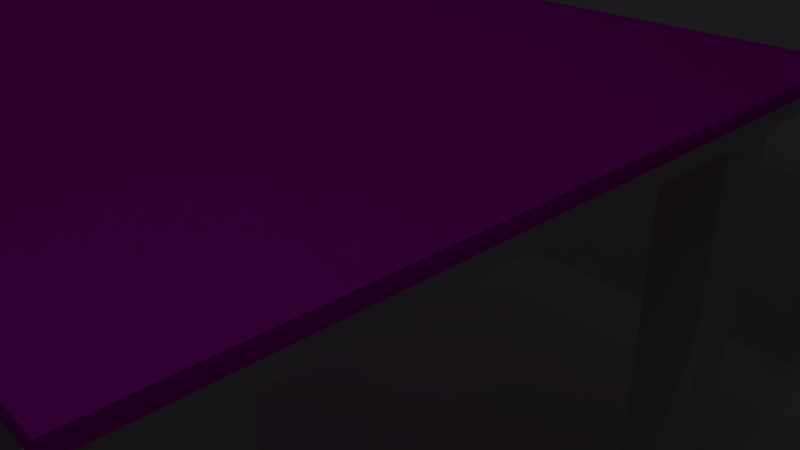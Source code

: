 # Source: table.blend  (saved by Blender 2.78.0; exported with 4.5.12 LTS)
import bpy
from mathutils import Matrix  # noqa: F401  (used for matrix-valued properties, if any)

bpy.ops.wm.read_factory_settings(use_empty=True)
scene = bpy.context.scene
scene.name = 'Scene'

# ---- collections
col_collection_1 = bpy.data.collections.new('Collection 1'); scene.collection.children.link(col_collection_1)

# ---- images (referenced by path relative to the original .blend; pixels are not part of the script)
import os
ASSET_DIR = os.environ.get("B2B_ASSET_DIR", "")  # directory of the original .blend (textures are referenced by path, not embedded)
HERE = os.path.dirname(os.path.abspath(__file__))  # packed textures are extracted next to this script under _unpacked/

def load_image(name, relpath, width, height, colorspace="sRGB"):
    """Load a texture the original file referenced (path relative to the .blend, or extracted next to this script)."""
    p = next((c for c in (os.path.join(HERE, relpath), os.path.join(ASSET_DIR, relpath)) if relpath and os.path.exists(c)), "")
    if p:
        img = bpy.data.images.load(p, check_existing=True)
        img.name = name
    else:  # same state as the original file: an image datablock whose file is absent (Cycles renders it pink)
        img = bpy.data.images.new(name, width, height)
        img.source = "FILE"
        img.filepath = "//" + (relpath or name)
    img.colorspace_settings.name = colorspace
    return img
img_table = load_image('table', 'textures/tabletop.png', 1024, 1024, 'sRGB')

# ---- materials (node trees are filled in below, after node groups)
mat_material_001 = bpy.data.materials.new('Material.001')
mat_material_001.alpha_threshold = 0.0
mat_material_001.roughness = 0.5

# ---- material node trees
mat_material_001.use_nodes = True; mat_material_001.node_tree.nodes.clear()
_N = mat_material_001.node_tree.nodes; _L = mat_material_001.node_tree.links
n0 = _N.new('ShaderNodeOutputMaterial'); n0.name = 'Material Output'; n0.location = (300, 300)
n1 = _N.new('ShaderNodeBsdfDiffuse'); n1.name = 'Diffuse BSDF'; n1.location = (10, 300)
n2 = _N.new('ShaderNodeTexImage'); n2.name = 'Image Texture'; n2.location = (-372, 413)
n2.width = 140
n2.image = img_table
_L.new(n1.outputs[0], n0.inputs[0])
_L.new(n2.outputs[0], n1.inputs[0])
n0.is_active_output = True

# ---- world
world_world = bpy.data.worlds.new('World'); scene.world = world_world
world_world.color = (0.05088, 0.05088, 0.05088)
world_world.use_sun_shadow = False
world_world.sun_shadow_jitter_overblur = 0.0
world_world.cycles.sampling_method = 'MANUAL'

# ---- cameras
cam_camera = bpy.data.cameras.new('Camera')
cam_camera.clip_end = 100.0
cam_camera.lens = 35.0
cam_camera.sensor_width = 32.0
cam_camera.sensor_height = 18.0
cam_camera.ortho_scale = 7.314
cam_camera.dof.focus_distance = 0.0

# ---- lights
light_lamp = bpy.data.lights.new('Lamp', 'POINT')
light_lamp.transmission_factor = 0.0
light_lamp.cutoff_distance = 30.0
light_lamp.energy = 100.0
light_lamp.shadow_buffer_clip_start = 1.001
light_lamp.shadow_soft_size = 0.1
light_lamp.shadow_maximum_resolution = 0.006
light_lamp.use_absolute_resolution = True
light_lamp_001 = bpy.data.lights.new('Lamp.001', 'POINT')
light_lamp_001.transmission_factor = 0.0
light_lamp_001.cutoff_distance = 30.0
light_lamp_001.energy = 100.0
light_lamp_001.shadow_buffer_clip_start = 1.001
light_lamp_001.shadow_soft_size = 1.0
light_lamp_001.shadow_maximum_resolution = 0.006
light_lamp_001.use_absolute_resolution = True
light_lamp_002 = bpy.data.lights.new('Lamp.002', 'POINT')
light_lamp_002.transmission_factor = 0.0
light_lamp_002.cutoff_distance = 30.0
light_lamp_002.energy = 100.0
light_lamp_002.shadow_buffer_clip_start = 1.001
light_lamp_002.shadow_soft_size = 0.1
light_lamp_002.shadow_maximum_resolution = 0.006
light_lamp_002.use_absolute_resolution = True
light_lamp_003 = bpy.data.lights.new('Lamp.003', 'POINT')
light_lamp_003.transmission_factor = 0.0
light_lamp_003.cutoff_distance = 30.0
light_lamp_003.energy = 100.0
light_lamp_003.shadow_buffer_clip_start = 1.001
light_lamp_003.shadow_soft_size = 0.1
light_lamp_003.shadow_maximum_resolution = 0.006
light_lamp_003.use_absolute_resolution = True

# ---- meshes
me_cube_009 = bpy.data.meshes.new('Cube.009')
me_cube_009.from_pydata([(-45.95, -24.26, -1.0), (-45.95, -24.26, 1.0), (-45.95, 24.26, -1.0), (-45.95, 24.26, 1.0), (45.95, -24.26, -1.0), (45.95, -24.26, 1.0), (45.95, 24.26, -1.0), (45.95, 24.26, 1.0)], [], [(0, 1, 3, 2), (2, 3, 7, 6), (6, 7, 5, 4), (4, 5, 1, 0), (2, 6, 4, 0), (7, 3, 1, 5)])
_uv = me_cube_009.uv_layers.new(name='UVMap')
_uv.uv.foreach_set('vector', [1.0, 0.5, 0.9806, 0.5, 0.9806, 0.0, 1.0, 0.0, 0.9806, 0.9471, 0.9612, 0.9471, 0.9612, 0.0, 0.9806, 0.0, 1.0, 1.0, 0.9806, 1.0, 0.9806, 0.5, 1.0, 0.5, 0.9418, 0.0, 0.9612, 0.0, 0.9612, 0.9471, 0.9418, 0.9471, 0.4709, 0.9471, 0.4709, 0.0, 0.9418, 0.0, 0.9418, 0.9471, 0.4709, 0.0, 0.4709, 0.9471, 1.481e-07, 0.9471, 0.0, 0.0])
me_cube_009.use_remesh_preserve_volume = False
me_cube_009.use_remesh_preserve_attributes = False
me_cube_009.use_mirror_vertex_groups = False
me_cube_009.update()
me_cube = bpy.data.meshes.new('Cube')
me_cube.from_pydata([(0.0, 0.0, 8.204), (6.687e-10, -6.687e-10, -9.0), (0.0, -1.0, 0.0), (1.0, 0.0, 0.0), (0.0, 1.0, 0.0), (-1.0, 0.0, 0.0), (0.0, -0.5, 8.204), (0.0, 0.5, 8.204), (0.5, 0.0, 8.204), (-0.5, 0.0, 8.204), (6.687e-10, -0.481, -9.0), (6.687e-10, 0.481, -9.0), (-0.481, -6.687e-10, -9.0), (0.481, -6.687e-10, -9.0), (-0.5, -1.0, 0.0), (0.5, -1.0, 0.0), (0.0, -0.9906, -4.5), (0.0, -1.0, 4.5), (1.0, -0.5, 0.0), (1.0, 0.5, 0.0), (0.9906, 0.0, -4.5), (1.0, 0.0, 4.5), (0.5, 1.0, 0.0), (-0.5, 1.0, 0.0), (0.0, 0.9906, -4.5), (0.0, 1.0, 4.5), (-1.0, 0.5, 0.0), (-1.0, -0.5, 0.0), (-0.9906, 0.0, -4.5), (-1.0, 0.0, 4.5), (-1.0, -0.5, 4.5), (-0.9906, -0.4953, -4.5), (-0.9906, 0.4953, -4.5), (-0.5, 1.0, 4.5), (-0.4953, 0.9906, -4.5), (0.4953, 0.9906, -4.5), (1.0, 0.5, 4.5), (0.9906, 0.4953, -4.5), (0.9906, -0.4953, -4.5), (0.5, -1.0, 4.5), (0.4953, -0.9906, -4.5), (-0.4953, -0.9906, -4.5), (0.481, 0.481, -9.0), (-0.481, 0.481, -9.0), (-0.481, -0.481, -9.0), (-0.5, 0.5, 8.204), (0.5, 0.5, 8.204), (0.5, -0.5, 8.204), (-0.5, -0.5, 8.204), (0.481, -0.481, -9.0), (-0.5, -1.0, 4.5), (1.0, -0.5, 4.5), (0.5, 1.0, 4.5), (-1.0, 0.5, 4.5), (-0.8621, -0.8621, -9.0), (-0.8678, -0.9678, -8.101), (-0.9678, -0.8678, -8.101), (-1.0, -0.9, 8.1), (-0.9, -1.0, 8.1), (-0.9, -0.9, 8.204), (-0.9678, 0.8678, -8.101), (-0.8678, 0.9678, -8.101), (-0.8621, 0.8621, -9.0), (-0.9, 0.9, 8.204), (-0.9, 1.0, 8.1), (-1.0, 0.9, 8.1), (0.9678, -0.8678, -8.101), (0.8678, -0.9678, -8.101), (0.8621, -0.8621, -9.0), (0.9, -0.9, 8.204), (0.9, -1.0, 8.1), (1.0, -0.9, 8.1), (0.8678, 0.9678, -8.101), (0.9678, 0.8678, -8.101), (0.8621, 0.8621, -9.0), (0.9, 0.9, 8.204), (1.0, 0.9, 8.1), (0.9, 1.0, 8.1), (-0.8621, -6.687e-10, -9.0), (-0.9678, -5.352e-10, -8.101), (-0.9, -1.0, 0.0), (-1.0, -0.9, 0.0), (-0.9, 0.0, 8.204), (-1.0, 0.0, 8.1), (-0.9, 1.0, 0.0), (-1.0, 0.9, 0.0), (6.687e-10, 0.8621, -9.0), (5.352e-10, 0.9678, -8.101), (0.0, 0.9, 8.204), (0.0, 1.0, 8.1), (1.0, 0.9, 0.0), (0.9, 1.0, 0.0), (0.8621, -6.687e-10, -9.0), (0.9678, -5.352e-10, -8.101), (0.9, 0.0, 8.204), (1.0, 0.0, 8.1), (0.9, -1.0, 0.0), (1.0, -0.9, 0.0), (6.687e-10, -0.8621, -9.0), (5.352e-10, -0.9678, -8.101), (0.0, -0.9, 8.204), (0.0, -1.0, 8.1), (-0.9678, -0.4839, -8.101), (-0.8621, -0.481, -9.0), (-1.0, -0.9, 4.5), (-0.9, -1.0, 4.5), (-1.0, 0.5, 8.1), (-0.9, 0.5, 8.204), (-0.9906, 0.8906, -4.5), (-0.8906, 0.9906, -4.5), (-0.4839, 0.9678, -8.101), (-0.481, 0.8621, -9.0), (0.5, 1.0, 8.1), (0.5, 0.9, 8.204), (0.8906, 0.9906, -4.5), (0.9906, 0.8906, -4.5), (0.9678, 0.4839, -8.101), (0.8621, 0.481, -9.0), (1.0, -0.5, 8.1), (0.9, -0.5, 8.204), (0.9906, -0.8906, -4.5), (0.8906, -0.9906, -4.5), (0.4839, -0.9678, -8.101), (0.481, -0.8621, -9.0), (-0.5, -1.0, 8.1), (-0.5, -0.9, 8.204), (-0.9678, 0.4839, -8.101), (-0.8621, 0.481, -9.0), (-0.9906, -0.8906, -4.5), (-0.8906, -0.9906, -4.5), (-1.0, -0.5, 8.1), (-0.9, -0.5, 8.204), (-1.0, 0.9, 4.5), (-0.9, 1.0, 4.5), (0.4839, 0.9678, -8.101), (0.481, 0.8621, -9.0), (-0.5, 1.0, 8.1), (-0.5, 0.9, 8.204), (0.9, 1.0, 4.5), (1.0, 0.9, 4.5), (0.9678, -0.4839, -8.101), (0.8621, -0.481, -9.0), (1.0, 0.5, 8.1), (0.9, 0.5, 8.204), (1.0, -0.9, 4.5), (0.9, -1.0, 4.5), (-0.4839, -0.9678, -8.101), (-0.481, -0.8621, -9.0), (0.5, -1.0, 8.1), (0.5, -0.9, 8.204)], [], [(133, 64, 136, 33), (139, 76, 142, 36), (145, 70, 148, 39), (48, 131, 59, 125), (140, 38, 120, 66), (104, 57, 130, 30), (6, 48, 125, 100), (46, 7, 0, 8), (30, 130, 83, 29), (10, 49, 123, 98), (43, 11, 1, 12), (143, 46, 8, 94), (14, 50, 105, 80), (40, 15, 2, 16), (121, 96, 15, 40), (37, 19, 3, 20), (96, 145, 39, 15), (115, 90, 19, 37), (34, 23, 4, 24), (90, 139, 36, 19), (109, 84, 23, 34), (31, 27, 5, 28), (84, 133, 33, 23), (27, 30, 29, 5), (128, 81, 27, 31), (61, 109, 34, 110), (41, 14, 80, 129), (146, 41, 129, 55), (9, 82, 131, 48), (137, 63, 107, 45), (102, 31, 28, 79), (28, 5, 26, 32), (23, 33, 25, 4), (26, 53, 132, 85), (67, 121, 40, 122), (111, 86, 11, 43), (62, 111, 43, 127), (86, 135, 42, 11), (75, 113, 46, 143), (110, 34, 24, 87), (24, 4, 22, 35), (19, 36, 21, 3), (22, 52, 138, 91), (127, 43, 12, 78), (42, 117, 92, 13), (135, 74, 117, 42), (13, 92, 141, 49), (119, 47, 149, 69), (116, 37, 20, 93), (20, 3, 18, 38), (15, 39, 17, 2), (18, 51, 144, 97), (73, 115, 37, 116), (47, 6, 100, 149), (49, 141, 68, 123), (44, 10, 98, 147), (50, 124, 58, 105), (122, 40, 16, 99), (16, 2, 14, 41), (11, 42, 13, 1), (87, 24, 35, 134), (134, 35, 114, 72), (78, 12, 44, 103), (126, 32, 108, 60), (88, 137, 45, 7), (56, 128, 31, 102), (79, 28, 32, 126), (12, 1, 10, 44), (7, 45, 9, 0), (25, 89, 112, 52), (53, 106, 65, 132), (94, 8, 47, 119), (52, 112, 77, 138), (33, 136, 89, 25), (51, 118, 71, 144), (21, 95, 118, 51), (8, 0, 6, 47), (17, 101, 124, 50), (0, 9, 48, 6), (29, 83, 106, 53), (99, 16, 41, 146), (1, 13, 49, 10), (93, 20, 38, 140), (81, 104, 30, 27), (2, 17, 50, 14), (39, 148, 101, 17), (38, 18, 97, 120), (3, 21, 51, 18), (36, 142, 95, 21), (35, 22, 91, 114), (4, 25, 52, 22), (113, 88, 7, 46), (32, 26, 85, 108), (5, 29, 53, 26), (45, 107, 82, 9), (54, 55, 56), (57, 58, 59), (60, 61, 62), (63, 64, 65), (66, 67, 68), (69, 70, 71), (72, 73, 74), (75, 76, 77), (103, 54, 56, 102), (105, 58, 57, 104), (107, 63, 65, 106), (109, 61, 60, 108), (111, 62, 61, 110), (113, 75, 77, 112), (115, 73, 72, 114), (117, 74, 73, 116), (119, 69, 71, 118), (121, 67, 66, 120), (123, 68, 67, 122), (125, 59, 58, 124), (127, 78, 79, 126), (129, 80, 81, 128), (131, 82, 83, 130), (133, 84, 85, 132), (135, 86, 87, 134), (137, 88, 89, 136), (139, 90, 91, 138), (141, 92, 93, 140), (143, 94, 95, 142), (145, 96, 97, 144), (147, 98, 99, 146), (149, 100, 101, 148), (78, 103, 102, 79), (80, 105, 104, 81), (82, 107, 106, 83), (84, 109, 108, 85), (86, 111, 110, 87), (88, 113, 112, 89), (90, 115, 114, 91), (92, 117, 116, 93), (94, 119, 118, 95), (96, 121, 120, 97), (98, 123, 122, 99), (100, 125, 124, 101), (62, 127, 126, 60), (55, 129, 128, 56), (59, 131, 130, 57), (64, 133, 132, 65), (74, 135, 134, 72), (63, 137, 136, 64), (76, 139, 138, 77), (68, 141, 140, 66), (75, 143, 142, 76), (70, 145, 144, 71), (54, 147, 146, 55), (69, 149, 148, 70), (103, 44, 147, 54)])
_uv = me_cube.uv_layers.new(name='UVMap')
_uv.uv.foreach_set('vector', [0.2128, 0.2151, 0.2128, 0.005901, 0.2553, 0.005901, 0.2553, 0.2151, 0.8085, 0.7849, 0.8085, 0.9941, 0.766, 0.9941, 0.766, 0.7849, 0.4255, 0.2151, 0.4255, 0.005901, 0.4681, 0.005901, 0.4681, 0.2151, 0.8511, 0.0814, 0.8511, 0.1047, 0.8085, 0.1047, 0.8085, 0.0814, 0.6613, 0.05238, 0.6601, 0.2617, 0.618, 0.2617, 0.6205, 0.05238, 0.2021, 0.7849, 0.2021, 0.9941, 0.1596, 0.9941, 0.1596, 0.7849, 0.8511, 0.05233, 0.8511, 0.0814, 0.8085, 0.0814, 0.8085, 0.05233, 0.9574, 0.02326, 0.9574, 0.05233, 0.9043, 0.05233, 0.9043, 0.02326, 0.1596, 0.7849, 0.1596, 0.9941, 0.1064, 0.9941, 0.1064, 0.7849, 0.9514, 0.1548, 0.9514, 0.1268, 0.9919, 0.1268, 0.9919, 0.1548, 0.849, 0.1827, 0.849, 0.1548, 0.9002, 0.1548, 0.9002, 0.1827, 0.9574, 6.931e-09, 0.9574, 0.02326, 0.9043, 0.02326, 0.9043, 1.04e-08, 0.5745, 0.4767, 0.5745, 0.2151, 0.617, 0.2151, 0.617, 0.4767, 0.4686, 0.7383, 0.4681, 0.4767, 0.5213, 0.4767, 0.5213, 0.7383, 0.4265, 0.7383, 0.4255, 0.4767, 0.4681, 0.4767, 0.4686, 0.7383, 0.7655, 0.2617, 0.766, 0.5233, 0.7128, 0.5233, 0.7128, 0.2617, 0.4255, 0.4767, 0.4255, 0.2151, 0.4681, 0.2151, 0.4681, 0.4767, 0.8075, 0.2617, 0.8085, 0.5233, 0.766, 0.5233, 0.7655, 0.2617, 0.2558, 0.7383, 0.2553, 0.4767, 0.3085, 0.4767, 0.3085, 0.7383, 0.8085, 0.5233, 0.8085, 0.7849, 0.766, 0.7849, 0.766, 0.5233, 0.2138, 0.7383, 0.2128, 0.4767, 0.2553, 0.4767, 0.2558, 0.7383, 0.1591, 0.2617, 0.1596, 0.5233, 0.1064, 0.5233, 0.1064, 0.2617, 0.2128, 0.4767, 0.2128, 0.2151, 0.2553, 0.2151, 0.2553, 0.4767, 0.1596, 0.5233, 0.1596, 0.7849, 0.1064, 0.7849, 0.1064, 0.5233, 0.2011, 0.2617, 0.2021, 0.5233, 0.1596, 0.5233, 0.1591, 0.2617, 0.2162, 0.9476, 0.2138, 0.7383, 0.2558, 0.7383, 0.257, 0.9476, 0.574, 0.7383, 0.5745, 0.4767, 0.617, 0.4767, 0.616, 0.7383, 0.5728, 0.9476, 0.574, 0.7383, 0.616, 0.7383, 0.6136, 0.9476, 0.9043, 0.0814, 0.9043, 0.1047, 0.8511, 0.1047, 0.8511, 0.0814, 1.0, 0.0814, 1.0, 0.1047, 0.9574, 0.1047, 0.9574, 0.0814, 0.1579, 0.05238, 0.1591, 0.2617, 0.1064, 0.2617, 0.1064, 0.05238, 0.1064, 0.2617, 0.1064, 0.5233, 0.05319, 0.5233, 0.05369, 0.2617, 0.2553, 0.4767, 0.2553, 0.2151, 0.3085, 0.2151, 0.3085, 0.4767, 0.05319, 0.5233, 0.05319, 0.7849, 0.01064, 0.7849, 0.01064, 0.5233, 0.429, 0.9476, 0.4265, 0.7383, 0.4686, 0.7383, 0.4698, 0.9476, 0.8085, 0.1827, 0.8085, 0.1548, 0.849, 0.1548, 0.849, 0.1827, 0.8085, 0.2049, 0.8085, 0.1827, 0.849, 0.1827, 0.849, 0.2049, 0.8085, 0.1548, 0.8085, 0.1268, 0.849, 0.1268, 0.849, 0.1548, 1.0, 0.0, 1.0, 0.02326, 0.9574, 0.02326, 0.9574, 6.931e-09, 0.257, 0.9476, 0.2558, 0.7383, 0.3085, 0.7383, 0.3085, 0.9476, 0.3085, 0.7383, 0.3085, 0.4767, 0.3617, 0.4767, 0.3612, 0.7383, 0.766, 0.5233, 0.766, 0.7849, 0.7128, 0.7849, 0.7128, 0.5233, 0.3617, 0.4767, 0.3617, 0.2151, 0.4043, 0.2151, 0.4043, 0.4767, 0.849, 0.2049, 0.849, 0.1827, 0.9002, 0.1827, 0.9002, 0.2049, 0.849, 0.1268, 0.849, 0.1047, 0.9002, 0.1047, 0.9002, 0.1268, 0.8085, 0.1268, 0.8085, 0.1047, 0.849, 0.1047, 0.849, 0.1268, 0.9002, 0.1268, 0.9002, 0.1047, 0.9514, 0.1047, 0.9514, 0.1268, 0.8511, 1.386e-08, 0.8511, 0.02326, 0.8085, 0.02326, 0.8085, 2.079e-08, 0.7642, 0.05238, 0.7655, 0.2617, 0.7128, 0.2617, 0.7128, 0.05238, 0.7128, 0.2617, 0.7128, 0.5233, 0.6596, 0.5233, 0.6601, 0.2617, 0.4681, 0.4767, 0.4681, 0.2151, 0.5213, 0.2151, 0.5213, 0.4767, 0.6596, 0.5233, 0.6596, 0.7849, 0.617, 0.7849, 0.617, 0.5233, 0.8051, 0.05238, 0.8075, 0.2617, 0.7655, 0.2617, 0.7642, 0.05238, 0.8511, 0.02326, 0.8511, 0.05233, 0.8085, 0.05233, 0.8085, 0.02326, 0.9514, 0.1268, 0.9514, 0.1047, 0.9919, 0.1047, 0.9919, 0.1268, 0.9514, 0.1827, 0.9514, 0.1548, 0.9919, 0.1548, 0.9919, 0.1827, 0.5745, 0.2151, 0.5745, 0.005901, 0.617, 0.005901, 0.617, 0.2151, 0.4698, 0.9476, 0.4686, 0.7383, 0.5213, 0.7383, 0.5213, 0.9476, 0.5213, 0.7383, 0.5213, 0.4767, 0.5745, 0.4767, 0.574, 0.7383, 0.849, 0.1548, 0.849, 0.1268, 0.9002, 0.1268, 0.9002, 0.1548, 0.3085, 0.9476, 0.3085, 0.7383, 0.3612, 0.7383, 0.36, 0.9476, 0.36, 0.9476, 0.3612, 0.7383, 0.4033, 0.7383, 0.4008, 0.9476, 0.9002, 0.2049, 0.9002, 0.1827, 0.9514, 0.1827, 0.9514, 0.2049, 0.05491, 0.05238, 0.05369, 0.2617, 0.01164, 0.2617, 0.01407, 0.05238, 1.0, 0.05233, 1.0, 0.0814, 0.9574, 0.0814, 0.9574, 0.05233, 0.1987, 0.05238, 0.2011, 0.2617, 0.1591, 0.2617, 0.1579, 0.05238, 0.1064, 0.05238, 0.1064, 0.2617, 0.05369, 0.2617, 0.05491, 0.05238, 0.9002, 0.1827, 0.9002, 0.1548, 0.9514, 0.1548, 0.9514, 0.1827, 0.9574, 0.05233, 0.9574, 0.0814, 0.9043, 0.0814, 0.9043, 0.05233, 0.3085, 0.2151, 0.3085, 0.005901, 0.3617, 0.005901, 0.3617, 0.2151, 0.05319, 0.7849, 0.05319, 0.9941, 0.01064, 0.9941, 0.01064, 0.7849, 0.9043, 1.04e-08, 0.9043, 0.02326, 0.8511, 0.02326, 0.8511, 1.386e-08, 0.3617, 0.2151, 0.3617, 0.005901, 0.4043, 0.005901, 0.4043, 0.2151, 0.2553, 0.2151, 0.2553, 0.005901, 0.3085, 0.005901, 0.3085, 0.2151, 0.6596, 0.7849, 0.6596, 0.9941, 0.617, 0.9941, 0.617, 0.7849, 0.7128, 0.7849, 0.7128, 0.9941, 0.6596, 0.9941, 0.6596, 0.7849, 0.9043, 0.02326, 0.9043, 0.05233, 0.8511, 0.05233, 0.8511, 0.02326, 0.5213, 0.2151, 0.5213, 0.005901, 0.5745, 0.005901, 0.5745, 0.2151, 0.9043, 0.05233, 0.9043, 0.0814, 0.8511, 0.0814, 0.8511, 0.05233, 0.1064, 0.7849, 0.1064, 0.9941, 0.05319, 0.9941, 0.05319, 0.7849, 0.5213, 0.9476, 0.5213, 0.7383, 0.574, 0.7383, 0.5728, 0.9476, 0.9002, 0.1548, 0.9002, 0.1268, 0.9514, 0.1268, 0.9514, 0.1548, 0.7128, 0.05238, 0.7128, 0.2617, 0.6601, 0.2617, 0.6613, 0.05238, 0.2021, 0.5233, 0.2021, 0.7849, 0.1596, 0.7849, 0.1596, 0.5233, 0.5213, 0.4767, 0.5213, 0.2151, 0.5745, 0.2151, 0.5745, 0.4767, 0.4681, 0.2151, 0.4681, 0.005901, 0.5213, 0.005901, 0.5213, 0.2151, 0.6601, 0.2617, 0.6596, 0.5233, 0.617, 0.5233, 0.618, 0.2617, 0.7128, 0.5233, 0.7128, 0.7849, 0.6596, 0.7849, 0.6596, 0.5233, 0.766, 0.7849, 0.766, 0.9941, 0.7128, 0.9941, 0.7128, 0.7849, 0.3612, 0.7383, 0.3617, 0.4767, 0.4043, 0.4767, 0.4033, 0.7383, 0.3085, 0.4767, 0.3085, 0.2151, 0.3617, 0.2151, 0.3617, 0.4767, 1.0, 0.02326, 1.0, 0.05233, 0.9574, 0.05233, 0.9574, 0.02326, 0.05369, 0.2617, 0.05319, 0.5233, 0.01064, 0.5233, 0.01164, 0.2617, 0.1064, 0.5233, 0.1064, 0.7849, 0.05319, 0.7849, 0.05319, 0.5233, 0.9574, 0.0814, 0.9574, 0.1047, 0.9043, 0.1047, 0.9043, 0.0814, 0.1981, 0.0, 0.2093, 0.05223, 0.1987, 0.05238, 0.2021, 0.9941, 0.2128, 0.994, 0.2021, 1.0, 0.01407, 0.05238, 0.00343, 0.05223, 0.01467, 0.0, 0.01064, 1.0, 6.341e-08, 0.994, 0.01064, 0.9941, 0.4183, 0.9478, 0.429, 0.9476, 0.4296, 1.0, 0.4255, 0.0, 0.4255, 0.005901, 0.4149, 0.006047, 0.4008, 0.9476, 0.4115, 0.9478, 0.4002, 1.0, 0.4043, 0.0, 0.4149, 0.006047, 0.4043, 0.005901, 0.1576, 0.0, 0.1981, 0.0, 0.1987, 0.05238, 0.1579, 0.05238, 0.2128, 0.7847, 0.2128, 0.994, 0.2021, 0.9941, 0.2021, 0.7849, 0.05319, 1.0, 0.01064, 1.0, 0.01064, 0.9941, 0.05319, 0.9941, 0.001002, 0.2616, 0.00343, 0.05223, 0.01407, 0.05238, 0.01164, 0.2617, 0.2573, 1.0, 0.2168, 1.0, 0.2162, 0.9476, 0.257, 0.9476, 0.3617, 0.0, 0.4043, 0.0, 0.4043, 0.005901, 0.3617, 0.005901, 0.4139, 0.7384, 0.4115, 0.9478, 0.4008, 0.9476, 0.4033, 0.7383, 0.7639, 0.0, 0.8045, 0.0, 0.8051, 0.05238, 0.7642, 0.05238, 0.6596, 1.0, 0.617, 1.0, 0.617, 0.9941, 0.6596, 0.9941, 0.4265, 0.7383, 0.429, 0.9476, 0.4183, 0.9478, 0.4159, 0.7384, 0.4701, 1.0, 0.4296, 1.0, 0.429, 0.9476, 0.4698, 0.9476, 0.5745, 0.0, 0.617, 0.0, 0.617, 0.005901, 0.5745, 0.005901, 0.05521, 0.0, 0.1064, 0.0, 0.1064, 0.05238, 0.05491, 0.05238, 0.2118, 0.2616, 0.2128, 0.5232, 0.2021, 0.5233, 0.2011, 0.2617, 0.1596, 1.0, 0.1064, 1.0, 0.1064, 0.9941, 0.1596, 0.9941, 3.805e-08, 0.7847, 0.0, 0.5232, 0.01064, 0.5233, 0.01064, 0.7849, 0.3597, 1.0, 0.3085, 1.0, 0.3085, 0.9476, 0.36, 0.9476, 0.2553, 0.0, 0.3085, 0.0, 0.3085, 0.005901, 0.2553, 0.005901, 0.4149, 0.2153, 0.4149, 0.4768, 0.4043, 0.4767, 0.4043, 0.2151, 0.6616, 0.0, 0.7128, 0.0, 0.7128, 0.05238, 0.6613, 0.05238, 0.766, 1.0, 0.7128, 1.0, 0.7128, 0.9941, 0.766, 0.9941, 0.4255, 0.2151, 0.4255, 0.4767, 0.4149, 0.4768, 0.4149, 0.2153, 0.5725, 1.0, 0.5213, 1.0, 0.5213, 0.9476, 0.5728, 0.9476, 0.4681, 0.0, 0.5213, 0.0, 0.5213, 0.005901, 0.4681, 0.005901, 0.1064, 0.0, 0.1576, 0.0, 0.1579, 0.05238, 0.1064, 0.05238, 0.2128, 0.5232, 0.2128, 0.7847, 0.2021, 0.7849, 0.2021, 0.5233, 0.1064, 1.0, 0.05319, 1.0, 0.05319, 0.9941, 0.1064, 0.9941, 0.0, 0.5232, 0.001002, 0.2616, 0.01164, 0.2617, 0.01064, 0.5233, 0.3085, 1.0, 0.2573, 1.0, 0.257, 0.9476, 0.3085, 0.9476, 0.3085, 0.0, 0.3617, 0.0, 0.3617, 0.005901, 0.3085, 0.005901, 0.4149, 0.4768, 0.4139, 0.7384, 0.4033, 0.7383, 0.4043, 0.4767, 0.7128, 0.0, 0.7639, 0.0, 0.7642, 0.05238, 0.7128, 0.05238, 0.7128, 1.0, 0.6596, 1.0, 0.6596, 0.9941, 0.7128, 0.9941, 0.4255, 0.4767, 0.4265, 0.7383, 0.4159, 0.7384, 0.4149, 0.4768, 0.5213, 1.0, 0.4701, 1.0, 0.4698, 0.9476, 0.5213, 0.9476, 0.5213, 0.0, 0.5745, 0.0, 0.5745, 0.005901, 0.5213, 0.005901, 0.01467, 0.0, 0.05521, 0.0, 0.05491, 0.05238, 0.01407, 0.05238, 0.2093, 0.05223, 0.2118, 0.2616, 0.2011, 0.2617, 0.1987, 0.05238, 0.2021, 1.0, 0.1596, 1.0, 0.1596, 0.9941, 0.2021, 0.9941, 6.341e-08, 0.994, 3.805e-08, 0.7847, 0.01064, 0.7849, 0.01064, 0.9941, 0.4002, 1.0, 0.3597, 1.0, 0.36, 0.9476, 0.4008, 0.9476, 0.2128, 0.0, 0.2553, 0.0, 0.2553, 0.005901, 0.2128, 0.005901, 0.4149, 0.006047, 0.4149, 0.2153, 0.4043, 0.2151, 0.4043, 0.005901, 0.6211, 0.0, 0.6616, 0.0, 0.6613, 0.05238, 0.6205, 0.05238, 0.8085, 1.0, 0.766, 1.0, 0.766, 0.9941, 0.8085, 0.9941, 0.4255, 0.005901, 0.4255, 0.2151, 0.4149, 0.2153, 0.4149, 0.006047, 0.613, 1.0, 0.5725, 1.0, 0.5728, 0.9476, 0.6136, 0.9476, 0.4255, 0.0, 0.4681, 0.0, 0.4681, 0.005901, 0.4255, 0.005901, 0.9514, 0.2049, 0.9514, 0.1827, 0.9919, 0.1827, 0.9919, 0.2049])
me_cube.use_remesh_preserve_volume = False
me_cube.use_remesh_preserve_attributes = False
me_cube.use_mirror_vertex_groups = False
me_cube.update()
me_cube_006 = bpy.data.meshes.new('Cube.006')
me_cube_006.from_pydata([(-20.85, -11.16, -0.2), (-20.85, -11.16, 0.2), (-20.85, 11.16, -0.2), (-20.85, 11.16, 0.2), (20.85, -11.16, -0.2), (20.85, -11.16, 0.2), (20.85, 11.16, -0.2), (20.85, 11.16, 0.2)], [], [(0, 1, 3, 2), (2, 3, 7, 6), (6, 7, 5, 4), (4, 5, 1, 0), (2, 6, 4, 0), (7, 3, 1, 5)])
_uv = me_cube_006.uv_layers.new(name='UVMap')
_uv.uv.foreach_set('vector', [1.0, 0.5, 0.9913, 0.5, 0.9913, 0.0, 1.0, 0.0, 0.9825, 0.9344, 0.9738, 0.9344, 0.9738, 0.0, 0.9825, 0.0, 1.0, 1.0, 0.9913, 1.0, 0.9913, 0.5, 1.0, 0.5, 0.9825, 0.0, 0.9913, 0.0, 0.9913, 0.9344, 0.9825, 0.9344, 1.665e-07, 0.9344, 0.0, 0.0, 0.4869, 0.0, 0.4869, 0.9344, 0.9738, 0.0, 0.9738, 0.9344, 0.4869, 0.9344, 0.4869, 0.0])
me_cube_006.materials.append(mat_material_001)
me_cube_006.use_remesh_preserve_volume = False
me_cube_006.use_remesh_preserve_attributes = False
me_cube_006.use_mirror_vertex_groups = False
me_cube_006.update()
me_cube_001 = bpy.data.meshes.new('Cube.001')
me_cube_001.from_pydata([(-0.25, -10.0, -0.5), (-0.25, -10.0, 0.5), (-0.25, 10.0, -0.5), (-0.25, 10.0, 0.5), (0.25, -10.0, -0.5), (0.25, -10.0, 0.5), (0.25, 10.0, -0.5), (0.25, 10.0, 0.5)], [], [(0, 1, 3, 2), (2, 3, 7, 6), (6, 7, 5, 4), (4, 5, 1, 0), (2, 6, 4, 0), (7, 3, 1, 5)])
_uv = me_cube_001.uv_layers.new(name='UVMap')
_uv.uv.foreach_set('vector', [0.5714, 1.0, 0.2857, 1.0, 0.2857, 0.0, 0.5714, 0.0, 0.8571, 0.04998, 0.8571, 5.958e-09, 1.0, 0.0, 1.0, 0.04998, 0.2857, 1.0, 1.729e-06, 1.0, 0.0, 0.0, 0.2857, 0.0, 0.8571, 0.09996, 0.8571, 0.04998, 1.0, 0.04998, 1.0, 0.09996, 0.7143, 0.0, 0.8571, 0.0, 0.8571, 1.0, 0.7143, 1.0, 0.7143, 1.0, 0.5714, 1.0, 0.5714, 0.0, 0.7143, 0.0])
me_cube_001.use_remesh_preserve_volume = False
me_cube_001.use_remesh_preserve_attributes = False
me_cube_001.use_mirror_vertex_groups = False
me_cube_001.update()
me_cube_003 = bpy.data.meshes.new('Cube.003')
me_cube_003.from_pydata([(-0.25, -19.75, -0.5), (-0.25, -19.75, 0.5), (-0.25, 19.75, -0.5), (-0.25, 19.75, 0.5), (0.25, -19.75, -0.5), (0.25, -19.75, 0.5), (0.25, 19.75, -0.5), (0.25, 19.75, 0.5)], [], [(0, 1, 3, 2), (2, 3, 7, 6), (6, 7, 5, 4), (4, 5, 1, 0), (2, 6, 4, 0), (7, 3, 1, 5)])
_uv = me_cube_003.uv_layers.new(name='UVMap')
_uv.uv.foreach_set('vector', [0.5714, 1.0, 0.2857, 1.0, 0.2857, 0.0, 0.5714, 0.0, 0.8571, 0.02532, 0.8571, 0.0, 1.0, 3.019e-09, 1.0, 0.02532, 0.2857, 1.0, 3.44e-06, 1.0, 0.0, 0.0, 0.2857, 0.0, 0.8571, 0.05064, 0.8571, 0.02532, 1.0, 0.02532, 1.0, 0.05064, 0.7143, 0.0, 0.8571, 0.0, 0.8571, 1.0, 0.7143, 1.0, 0.7143, 1.0, 0.5714, 1.0, 0.5714, 0.0, 0.7143, 0.0])
me_cube_003.use_remesh_preserve_volume = False
me_cube_003.use_remesh_preserve_attributes = False
me_cube_003.use_mirror_vertex_groups = False
me_cube_003.update()
me_cube_004 = bpy.data.meshes.new('Cube.004')
me_cube_004.from_pydata([(-0.25, -19.75, -0.5), (-0.25, -19.75, 0.5), (-0.25, 19.75, -0.5), (-0.25, 19.75, 0.5), (0.25, -19.75, -0.5), (0.25, -19.75, 0.5), (0.25, 19.75, -0.5), (0.25, 19.75, 0.5)], [], [(0, 1, 3, 2), (2, 3, 7, 6), (6, 7, 5, 4), (4, 5, 1, 0), (2, 6, 4, 0), (7, 3, 1, 5)])
_uv = me_cube_004.uv_layers.new(name='UVMap')
_uv.uv.foreach_set('vector', [0.5714, 1.0, 0.2857, 1.0, 0.2857, 0.0, 0.5714, 0.0, 0.8571, 0.02532, 0.8571, 0.0, 1.0, 3.019e-09, 1.0, 0.02532, 0.2857, 1.0, 3.44e-06, 1.0, 0.0, 0.0, 0.2857, 0.0, 0.8571, 0.05064, 0.8571, 0.02532, 1.0, 0.02532, 1.0, 0.05064, 0.7143, 0.0, 0.8571, 0.0, 0.8571, 1.0, 0.7143, 1.0, 0.7143, 1.0, 0.5714, 1.0, 0.5714, 0.0, 0.7143, 0.0])
me_cube_004.use_remesh_preserve_volume = False
me_cube_004.use_remesh_preserve_attributes = False
me_cube_004.use_mirror_vertex_groups = False
me_cube_004.update()
me_cube_005 = bpy.data.meshes.new('Cube.005')
me_cube_005.from_pydata([(-0.25, -10.0, -0.5), (-0.25, -10.0, 0.5), (-0.25, 10.0, -0.5), (-0.25, 10.0, 0.5), (0.25, -10.0, -0.5), (0.25, -10.0, 0.5), (0.25, 10.0, -0.5), (0.25, 10.0, 0.5)], [], [(0, 1, 3, 2), (2, 3, 7, 6), (6, 7, 5, 4), (4, 5, 1, 0), (2, 6, 4, 0), (7, 3, 1, 5)])
_uv = me_cube_005.uv_layers.new(name='UVMap')
_uv.uv.foreach_set('vector', [0.5714, 1.0, 0.2857, 1.0, 0.2857, 0.0, 0.5714, 0.0, 0.8571, 0.04998, 0.8571, 0.0, 1.0, 4.469e-09, 1.0, 0.04998, 0.2857, 1.0, 1.729e-06, 1.0, 0.0, 0.0, 0.2857, 0.0, 0.8571, 0.09996, 0.8571, 0.04998, 1.0, 0.04998, 1.0, 0.09996, 0.7143, 0.0, 0.8571, 0.0, 0.8571, 1.0, 0.7143, 1.0, 0.7143, 1.0, 0.5714, 1.0, 0.5714, 0.0, 0.7143, 0.0])
me_cube_005.use_remesh_preserve_volume = False
me_cube_005.use_remesh_preserve_attributes = False
me_cube_005.use_mirror_vertex_groups = False
me_cube_005.update()
me_cube_002 = bpy.data.meshes.new('Cube.002')
me_cube_002.from_pydata([(0.0, 0.0, 8.204), (6.687e-10, -6.687e-10, -9.0), (0.0, -1.0, 0.0), (1.0, 0.0, 0.0), (0.0, 1.0, 0.0), (-1.0, 0.0, 0.0), (0.0, -0.5, 8.204), (0.0, 0.5, 8.204), (0.5, 0.0, 8.204), (-0.5, 0.0, 8.204), (6.687e-10, -0.481, -9.0), (6.687e-10, 0.481, -9.0), (-0.481, -6.687e-10, -9.0), (0.481, -6.687e-10, -9.0), (-0.5, -1.0, 0.0), (0.5, -1.0, 0.0), (0.0, -0.9906, -4.5), (0.0, -1.0, 4.5), (1.0, -0.5, 0.0), (1.0, 0.5, 0.0), (0.9906, 0.0, -4.5), (1.0, 0.0, 4.5), (0.5, 1.0, 0.0), (-0.5, 1.0, 0.0), (0.0, 0.9906, -4.5), (0.0, 1.0, 4.5), (-1.0, 0.5, 0.0), (-1.0, -0.5, 0.0), (-0.9906, 0.0, -4.5), (-1.0, 0.0, 4.5), (-1.0, -0.5, 4.5), (-0.9906, -0.4953, -4.5), (-0.9906, 0.4953, -4.5), (-0.5, 1.0, 4.5), (-0.4953, 0.9906, -4.5), (0.4953, 0.9906, -4.5), (1.0, 0.5, 4.5), (0.9906, 0.4953, -4.5), (0.9906, -0.4953, -4.5), (0.5, -1.0, 4.5), (0.4953, -0.9906, -4.5), (-0.4953, -0.9906, -4.5), (0.481, 0.481, -9.0), (-0.481, 0.481, -9.0), (-0.481, -0.481, -9.0), (-0.5, 0.5, 8.204), (0.5, 0.5, 8.204), (0.5, -0.5, 8.204), (-0.5, -0.5, 8.204), (0.481, -0.481, -9.0), (-0.5, -1.0, 4.5), (1.0, -0.5, 4.5), (0.5, 1.0, 4.5), (-1.0, 0.5, 4.5), (-0.8621, -0.8621, -9.0), (-0.8678, -0.9678, -8.101), (-0.9678, -0.8678, -8.101), (-1.0, -0.9, 8.1), (-0.9, -1.0, 8.1), (-0.9, -0.9, 8.204), (-0.9678, 0.8678, -8.101), (-0.8678, 0.9678, -8.101), (-0.8621, 0.8621, -9.0), (-0.9, 0.9, 8.204), (-0.9, 1.0, 8.1), (-1.0, 0.9, 8.1), (0.9678, -0.8678, -8.101), (0.8678, -0.9678, -8.101), (0.8621, -0.8621, -9.0), (0.9, -0.9, 8.204), (0.9, -1.0, 8.1), (1.0, -0.9, 8.1), (0.8678, 0.9678, -8.101), (0.9678, 0.8678, -8.101), (0.8621, 0.8621, -9.0), (0.9, 0.9, 8.204), (1.0, 0.9, 8.1), (0.9, 1.0, 8.1), (-0.8621, -6.687e-10, -9.0), (-0.9678, -5.352e-10, -8.101), (-0.9, -1.0, 0.0), (-1.0, -0.9, 0.0), (-0.9, 0.0, 8.204), (-1.0, 0.0, 8.1), (-0.9, 1.0, 0.0), (-1.0, 0.9, 0.0), (6.687e-10, 0.8621, -9.0), (5.352e-10, 0.9678, -8.101), (0.0, 0.9, 8.204), (0.0, 1.0, 8.1), (1.0, 0.9, 0.0), (0.9, 1.0, 0.0), (0.8621, -6.687e-10, -9.0), (0.9678, -5.352e-10, -8.101), (0.9, 0.0, 8.204), (1.0, 0.0, 8.1), (0.9, -1.0, 0.0), (1.0, -0.9, 0.0), (6.687e-10, -0.8621, -9.0), (5.352e-10, -0.9678, -8.101), (0.0, -0.9, 8.204), (0.0, -1.0, 8.1), (-0.9678, -0.4839, -8.101), (-0.8621, -0.481, -9.0), (-1.0, -0.9, 4.5), (-0.9, -1.0, 4.5), (-1.0, 0.5, 8.1), (-0.9, 0.5, 8.204), (-0.9906, 0.8906, -4.5), (-0.8906, 0.9906, -4.5), (-0.4839, 0.9678, -8.101), (-0.481, 0.8621, -9.0), (0.5, 1.0, 8.1), (0.5, 0.9, 8.204), (0.8906, 0.9906, -4.5), (0.9906, 0.8906, -4.5), (0.9678, 0.4839, -8.101), (0.8621, 0.481, -9.0), (1.0, -0.5, 8.1), (0.9, -0.5, 8.204), (0.9906, -0.8906, -4.5), (0.8906, -0.9906, -4.5), (0.4839, -0.9678, -8.101), (0.481, -0.8621, -9.0), (-0.5, -1.0, 8.1), (-0.5, -0.9, 8.204), (-0.9678, 0.4839, -8.101), (-0.8621, 0.481, -9.0), (-0.9906, -0.8906, -4.5), (-0.8906, -0.9906, -4.5), (-1.0, -0.5, 8.1), (-0.9, -0.5, 8.204), (-1.0, 0.9, 4.5), (-0.9, 1.0, 4.5), (0.4839, 0.9678, -8.101), (0.481, 0.8621, -9.0), (-0.5, 1.0, 8.1), (-0.5, 0.9, 8.204), (0.9, 1.0, 4.5), (1.0, 0.9, 4.5), (0.9678, -0.4839, -8.101), (0.8621, -0.481, -9.0), (1.0, 0.5, 8.1), (0.9, 0.5, 8.204), (1.0, -0.9, 4.5), (0.9, -1.0, 4.5), (-0.4839, -0.9678, -8.101), (-0.481, -0.8621, -9.0), (0.5, -1.0, 8.1), (0.5, -0.9, 8.204)], [], [(133, 64, 136, 33), (139, 76, 142, 36), (145, 70, 148, 39), (48, 131, 59, 125), (140, 38, 120, 66), (104, 57, 130, 30), (6, 48, 125, 100), (46, 7, 0, 8), (30, 130, 83, 29), (10, 49, 123, 98), (43, 11, 1, 12), (143, 46, 8, 94), (14, 50, 105, 80), (40, 15, 2, 16), (121, 96, 15, 40), (37, 19, 3, 20), (96, 145, 39, 15), (115, 90, 19, 37), (34, 23, 4, 24), (90, 139, 36, 19), (109, 84, 23, 34), (31, 27, 5, 28), (84, 133, 33, 23), (27, 30, 29, 5), (128, 81, 27, 31), (61, 109, 34, 110), (41, 14, 80, 129), (146, 41, 129, 55), (9, 82, 131, 48), (137, 63, 107, 45), (102, 31, 28, 79), (28, 5, 26, 32), (23, 33, 25, 4), (26, 53, 132, 85), (67, 121, 40, 122), (111, 86, 11, 43), (62, 111, 43, 127), (86, 135, 42, 11), (75, 113, 46, 143), (110, 34, 24, 87), (24, 4, 22, 35), (19, 36, 21, 3), (22, 52, 138, 91), (127, 43, 12, 78), (42, 117, 92, 13), (135, 74, 117, 42), (13, 92, 141, 49), (119, 47, 149, 69), (116, 37, 20, 93), (20, 3, 18, 38), (15, 39, 17, 2), (18, 51, 144, 97), (73, 115, 37, 116), (47, 6, 100, 149), (49, 141, 68, 123), (44, 10, 98, 147), (50, 124, 58, 105), (122, 40, 16, 99), (16, 2, 14, 41), (11, 42, 13, 1), (87, 24, 35, 134), (134, 35, 114, 72), (78, 12, 44, 103), (126, 32, 108, 60), (88, 137, 45, 7), (56, 128, 31, 102), (79, 28, 32, 126), (12, 1, 10, 44), (7, 45, 9, 0), (25, 89, 112, 52), (53, 106, 65, 132), (94, 8, 47, 119), (52, 112, 77, 138), (33, 136, 89, 25), (51, 118, 71, 144), (21, 95, 118, 51), (8, 0, 6, 47), (17, 101, 124, 50), (0, 9, 48, 6), (29, 83, 106, 53), (99, 16, 41, 146), (1, 13, 49, 10), (93, 20, 38, 140), (81, 104, 30, 27), (2, 17, 50, 14), (39, 148, 101, 17), (38, 18, 97, 120), (3, 21, 51, 18), (36, 142, 95, 21), (35, 22, 91, 114), (4, 25, 52, 22), (113, 88, 7, 46), (32, 26, 85, 108), (5, 29, 53, 26), (45, 107, 82, 9), (54, 55, 56), (57, 58, 59), (60, 61, 62), (63, 64, 65), (66, 67, 68), (69, 70, 71), (72, 73, 74), (75, 76, 77), (103, 54, 56, 102), (105, 58, 57, 104), (107, 63, 65, 106), (109, 61, 60, 108), (111, 62, 61, 110), (113, 75, 77, 112), (115, 73, 72, 114), (117, 74, 73, 116), (119, 69, 71, 118), (121, 67, 66, 120), (123, 68, 67, 122), (125, 59, 58, 124), (127, 78, 79, 126), (129, 80, 81, 128), (131, 82, 83, 130), (133, 84, 85, 132), (135, 86, 87, 134), (137, 88, 89, 136), (139, 90, 91, 138), (141, 92, 93, 140), (143, 94, 95, 142), (145, 96, 97, 144), (147, 98, 99, 146), (149, 100, 101, 148), (78, 103, 102, 79), (80, 105, 104, 81), (82, 107, 106, 83), (84, 109, 108, 85), (86, 111, 110, 87), (88, 113, 112, 89), (90, 115, 114, 91), (92, 117, 116, 93), (94, 119, 118, 95), (96, 121, 120, 97), (98, 123, 122, 99), (100, 125, 124, 101), (62, 127, 126, 60), (55, 129, 128, 56), (59, 131, 130, 57), (64, 133, 132, 65), (74, 135, 134, 72), (63, 137, 136, 64), (76, 139, 138, 77), (68, 141, 140, 66), (75, 143, 142, 76), (70, 145, 144, 71), (54, 147, 146, 55), (69, 149, 148, 70), (103, 44, 147, 54)])
_uv = me_cube_002.uv_layers.new(name='UVMap')
_uv.uv.foreach_set('vector', [0.2128, 0.2151, 0.2128, 0.005901, 0.2553, 0.005901, 0.2553, 0.2151, 0.8085, 0.7849, 0.8085, 0.9941, 0.766, 0.9941, 0.766, 0.7849, 0.4255, 0.2151, 0.4255, 0.005901, 0.4681, 0.005901, 0.4681, 0.2151, 0.8511, 0.0814, 0.8511, 0.1047, 0.8085, 0.1047, 0.8085, 0.0814, 0.6613, 0.05238, 0.6601, 0.2617, 0.618, 0.2617, 0.6205, 0.05238, 0.2021, 0.7849, 0.2021, 0.9941, 0.1596, 0.9941, 0.1596, 0.7849, 0.8511, 0.05233, 0.8511, 0.0814, 0.8085, 0.0814, 0.8085, 0.05233, 0.9574, 0.02326, 0.9574, 0.05233, 0.9043, 0.05233, 0.9043, 0.02326, 0.1596, 0.7849, 0.1596, 0.9941, 0.1064, 0.9941, 0.1064, 0.7849, 0.9514, 0.1548, 0.9514, 0.1268, 0.9919, 0.1268, 0.9919, 0.1548, 0.849, 0.1827, 0.849, 0.1548, 0.9002, 0.1548, 0.9002, 0.1827, 0.9574, 6.931e-09, 0.9574, 0.02326, 0.9043, 0.02326, 0.9043, 1.04e-08, 0.5745, 0.4767, 0.5745, 0.2151, 0.617, 0.2151, 0.617, 0.4767, 0.4686, 0.7383, 0.4681, 0.4767, 0.5213, 0.4767, 0.5213, 0.7383, 0.4265, 0.7383, 0.4255, 0.4767, 0.4681, 0.4767, 0.4686, 0.7383, 0.7655, 0.2617, 0.766, 0.5233, 0.7128, 0.5233, 0.7128, 0.2617, 0.4255, 0.4767, 0.4255, 0.2151, 0.4681, 0.2151, 0.4681, 0.4767, 0.8075, 0.2617, 0.8085, 0.5233, 0.766, 0.5233, 0.7655, 0.2617, 0.2558, 0.7383, 0.2553, 0.4767, 0.3085, 0.4767, 0.3085, 0.7383, 0.8085, 0.5233, 0.8085, 0.7849, 0.766, 0.7849, 0.766, 0.5233, 0.2138, 0.7383, 0.2128, 0.4767, 0.2553, 0.4767, 0.2558, 0.7383, 0.1591, 0.2617, 0.1596, 0.5233, 0.1064, 0.5233, 0.1064, 0.2617, 0.2128, 0.4767, 0.2128, 0.2151, 0.2553, 0.2151, 0.2553, 0.4767, 0.1596, 0.5233, 0.1596, 0.7849, 0.1064, 0.7849, 0.1064, 0.5233, 0.2011, 0.2617, 0.2021, 0.5233, 0.1596, 0.5233, 0.1591, 0.2617, 0.2162, 0.9476, 0.2138, 0.7383, 0.2558, 0.7383, 0.257, 0.9476, 0.574, 0.7383, 0.5745, 0.4767, 0.617, 0.4767, 0.616, 0.7383, 0.5728, 0.9476, 0.574, 0.7383, 0.616, 0.7383, 0.6136, 0.9476, 0.9043, 0.0814, 0.9043, 0.1047, 0.8511, 0.1047, 0.8511, 0.0814, 1.0, 0.0814, 1.0, 0.1047, 0.9574, 0.1047, 0.9574, 0.0814, 0.1579, 0.05238, 0.1591, 0.2617, 0.1064, 0.2617, 0.1064, 0.05238, 0.1064, 0.2617, 0.1064, 0.5233, 0.05319, 0.5233, 0.05369, 0.2617, 0.2553, 0.4767, 0.2553, 0.2151, 0.3085, 0.2151, 0.3085, 0.4767, 0.05319, 0.5233, 0.05319, 0.7849, 0.01064, 0.7849, 0.01064, 0.5233, 0.429, 0.9476, 0.4265, 0.7383, 0.4686, 0.7383, 0.4698, 0.9476, 0.8085, 0.1827, 0.8085, 0.1548, 0.849, 0.1548, 0.849, 0.1827, 0.8085, 0.2049, 0.8085, 0.1827, 0.849, 0.1827, 0.849, 0.2049, 0.8085, 0.1548, 0.8085, 0.1268, 0.849, 0.1268, 0.849, 0.1548, 1.0, 0.0, 1.0, 0.02326, 0.9574, 0.02326, 0.9574, 6.931e-09, 0.257, 0.9476, 0.2558, 0.7383, 0.3085, 0.7383, 0.3085, 0.9476, 0.3085, 0.7383, 0.3085, 0.4767, 0.3617, 0.4767, 0.3612, 0.7383, 0.766, 0.5233, 0.766, 0.7849, 0.7128, 0.7849, 0.7128, 0.5233, 0.3617, 0.4767, 0.3617, 0.2151, 0.4043, 0.2151, 0.4043, 0.4767, 0.849, 0.2049, 0.849, 0.1827, 0.9002, 0.1827, 0.9002, 0.2049, 0.849, 0.1268, 0.849, 0.1047, 0.9002, 0.1047, 0.9002, 0.1268, 0.8085, 0.1268, 0.8085, 0.1047, 0.849, 0.1047, 0.849, 0.1268, 0.9002, 0.1268, 0.9002, 0.1047, 0.9514, 0.1047, 0.9514, 0.1268, 0.8511, 1.386e-08, 0.8511, 0.02326, 0.8085, 0.02326, 0.8085, 2.079e-08, 0.7642, 0.05238, 0.7655, 0.2617, 0.7128, 0.2617, 0.7128, 0.05238, 0.7128, 0.2617, 0.7128, 0.5233, 0.6596, 0.5233, 0.6601, 0.2617, 0.4681, 0.4767, 0.4681, 0.2151, 0.5213, 0.2151, 0.5213, 0.4767, 0.6596, 0.5233, 0.6596, 0.7849, 0.617, 0.7849, 0.617, 0.5233, 0.8051, 0.05238, 0.8075, 0.2617, 0.7655, 0.2617, 0.7642, 0.05238, 0.8511, 0.02326, 0.8511, 0.05233, 0.8085, 0.05233, 0.8085, 0.02326, 0.9514, 0.1268, 0.9514, 0.1047, 0.9919, 0.1047, 0.9919, 0.1268, 0.9514, 0.1827, 0.9514, 0.1548, 0.9919, 0.1548, 0.9919, 0.1827, 0.5745, 0.2151, 0.5745, 0.005901, 0.617, 0.005901, 0.617, 0.2151, 0.4698, 0.9476, 0.4686, 0.7383, 0.5213, 0.7383, 0.5213, 0.9476, 0.5213, 0.7383, 0.5213, 0.4767, 0.5745, 0.4767, 0.574, 0.7383, 0.849, 0.1548, 0.849, 0.1268, 0.9002, 0.1268, 0.9002, 0.1548, 0.3085, 0.9476, 0.3085, 0.7383, 0.3612, 0.7383, 0.36, 0.9476, 0.36, 0.9476, 0.3612, 0.7383, 0.4033, 0.7383, 0.4008, 0.9476, 0.9002, 0.2049, 0.9002, 0.1827, 0.9514, 0.1827, 0.9514, 0.2049, 0.05491, 0.05238, 0.05369, 0.2617, 0.01164, 0.2617, 0.01407, 0.05238, 1.0, 0.05233, 1.0, 0.0814, 0.9574, 0.0814, 0.9574, 0.05233, 0.1987, 0.05238, 0.2011, 0.2617, 0.1591, 0.2617, 0.1579, 0.05238, 0.1064, 0.05238, 0.1064, 0.2617, 0.05369, 0.2617, 0.05491, 0.05238, 0.9002, 0.1827, 0.9002, 0.1548, 0.9514, 0.1548, 0.9514, 0.1827, 0.9574, 0.05233, 0.9574, 0.0814, 0.9043, 0.0814, 0.9043, 0.05233, 0.3085, 0.2151, 0.3085, 0.005901, 0.3617, 0.005901, 0.3617, 0.2151, 0.05319, 0.7849, 0.05319, 0.9941, 0.01064, 0.9941, 0.01064, 0.7849, 0.9043, 1.04e-08, 0.9043, 0.02326, 0.8511, 0.02326, 0.8511, 1.386e-08, 0.3617, 0.2151, 0.3617, 0.005901, 0.4043, 0.005901, 0.4043, 0.2151, 0.2553, 0.2151, 0.2553, 0.005901, 0.3085, 0.005901, 0.3085, 0.2151, 0.6596, 0.7849, 0.6596, 0.9941, 0.617, 0.9941, 0.617, 0.7849, 0.7128, 0.7849, 0.7128, 0.9941, 0.6596, 0.9941, 0.6596, 0.7849, 0.9043, 0.02326, 0.9043, 0.05233, 0.8511, 0.05233, 0.8511, 0.02326, 0.5213, 0.2151, 0.5213, 0.005901, 0.5745, 0.005901, 0.5745, 0.2151, 0.9043, 0.05233, 0.9043, 0.0814, 0.8511, 0.0814, 0.8511, 0.05233, 0.1064, 0.7849, 0.1064, 0.9941, 0.05319, 0.9941, 0.05319, 0.7849, 0.5213, 0.9476, 0.5213, 0.7383, 0.574, 0.7383, 0.5728, 0.9476, 0.9002, 0.1548, 0.9002, 0.1268, 0.9514, 0.1268, 0.9514, 0.1548, 0.7128, 0.05238, 0.7128, 0.2617, 0.6601, 0.2617, 0.6613, 0.05238, 0.2021, 0.5233, 0.2021, 0.7849, 0.1596, 0.7849, 0.1596, 0.5233, 0.5213, 0.4767, 0.5213, 0.2151, 0.5745, 0.2151, 0.5745, 0.4767, 0.4681, 0.2151, 0.4681, 0.005901, 0.5213, 0.005901, 0.5213, 0.2151, 0.6601, 0.2617, 0.6596, 0.5233, 0.617, 0.5233, 0.618, 0.2617, 0.7128, 0.5233, 0.7128, 0.7849, 0.6596, 0.7849, 0.6596, 0.5233, 0.766, 0.7849, 0.766, 0.9941, 0.7128, 0.9941, 0.7128, 0.7849, 0.3612, 0.7383, 0.3617, 0.4767, 0.4043, 0.4767, 0.4033, 0.7383, 0.3085, 0.4767, 0.3085, 0.2151, 0.3617, 0.2151, 0.3617, 0.4767, 1.0, 0.02326, 1.0, 0.05233, 0.9574, 0.05233, 0.9574, 0.02326, 0.05369, 0.2617, 0.05319, 0.5233, 0.01064, 0.5233, 0.01164, 0.2617, 0.1064, 0.5233, 0.1064, 0.7849, 0.05319, 0.7849, 0.05319, 0.5233, 0.9574, 0.0814, 0.9574, 0.1047, 0.9043, 0.1047, 0.9043, 0.0814, 0.1981, 0.0, 0.2093, 0.05223, 0.1987, 0.05238, 0.2021, 0.9941, 0.2128, 0.994, 0.2021, 1.0, 0.01407, 0.05238, 0.00343, 0.05223, 0.01467, 0.0, 0.01064, 1.0, 6.341e-08, 0.994, 0.01064, 0.9941, 0.4183, 0.9478, 0.429, 0.9476, 0.4296, 1.0, 0.4255, 0.0, 0.4255, 0.005901, 0.4149, 0.006047, 0.4008, 0.9476, 0.4115, 0.9478, 0.4002, 1.0, 0.4043, 0.0, 0.4149, 0.006047, 0.4043, 0.005901, 0.1576, 0.0, 0.1981, 0.0, 0.1987, 0.05238, 0.1579, 0.05238, 0.2128, 0.7847, 0.2128, 0.994, 0.2021, 0.9941, 0.2021, 0.7849, 0.05319, 1.0, 0.01064, 1.0, 0.01064, 0.9941, 0.05319, 0.9941, 0.001002, 0.2616, 0.00343, 0.05223, 0.01407, 0.05238, 0.01164, 0.2617, 0.2573, 1.0, 0.2168, 1.0, 0.2162, 0.9476, 0.257, 0.9476, 0.3617, 0.0, 0.4043, 0.0, 0.4043, 0.005901, 0.3617, 0.005901, 0.4139, 0.7384, 0.4115, 0.9478, 0.4008, 0.9476, 0.4033, 0.7383, 0.7639, 0.0, 0.8045, 0.0, 0.8051, 0.05238, 0.7642, 0.05238, 0.6596, 1.0, 0.617, 1.0, 0.617, 0.9941, 0.6596, 0.9941, 0.4265, 0.7383, 0.429, 0.9476, 0.4183, 0.9478, 0.4159, 0.7384, 0.4701, 1.0, 0.4296, 1.0, 0.429, 0.9476, 0.4698, 0.9476, 0.5745, 0.0, 0.617, 0.0, 0.617, 0.005901, 0.5745, 0.005901, 0.05521, 0.0, 0.1064, 0.0, 0.1064, 0.05238, 0.05491, 0.05238, 0.2118, 0.2616, 0.2128, 0.5232, 0.2021, 0.5233, 0.2011, 0.2617, 0.1596, 1.0, 0.1064, 1.0, 0.1064, 0.9941, 0.1596, 0.9941, 3.805e-08, 0.7847, 0.0, 0.5232, 0.01064, 0.5233, 0.01064, 0.7849, 0.3597, 1.0, 0.3085, 1.0, 0.3085, 0.9476, 0.36, 0.9476, 0.2553, 0.0, 0.3085, 0.0, 0.3085, 0.005901, 0.2553, 0.005901, 0.4149, 0.2153, 0.4149, 0.4768, 0.4043, 0.4767, 0.4043, 0.2151, 0.6616, 0.0, 0.7128, 0.0, 0.7128, 0.05238, 0.6613, 0.05238, 0.766, 1.0, 0.7128, 1.0, 0.7128, 0.9941, 0.766, 0.9941, 0.4255, 0.2151, 0.4255, 0.4767, 0.4149, 0.4768, 0.4149, 0.2153, 0.5725, 1.0, 0.5213, 1.0, 0.5213, 0.9476, 0.5728, 0.9476, 0.4681, 0.0, 0.5213, 0.0, 0.5213, 0.005901, 0.4681, 0.005901, 0.1064, 0.0, 0.1576, 0.0, 0.1579, 0.05238, 0.1064, 0.05238, 0.2128, 0.5232, 0.2128, 0.7847, 0.2021, 0.7849, 0.2021, 0.5233, 0.1064, 1.0, 0.05319, 1.0, 0.05319, 0.9941, 0.1064, 0.9941, 0.0, 0.5232, 0.001002, 0.2616, 0.01164, 0.2617, 0.01064, 0.5233, 0.3085, 1.0, 0.2573, 1.0, 0.257, 0.9476, 0.3085, 0.9476, 0.3085, 0.0, 0.3617, 0.0, 0.3617, 0.005901, 0.3085, 0.005901, 0.4149, 0.4768, 0.4139, 0.7384, 0.4033, 0.7383, 0.4043, 0.4767, 0.7128, 0.0, 0.7639, 0.0, 0.7642, 0.05238, 0.7128, 0.05238, 0.7128, 1.0, 0.6596, 1.0, 0.6596, 0.9941, 0.7128, 0.9941, 0.4255, 0.4767, 0.4265, 0.7383, 0.4159, 0.7384, 0.4149, 0.4768, 0.5213, 1.0, 0.4701, 1.0, 0.4698, 0.9476, 0.5213, 0.9476, 0.5213, 0.0, 0.5745, 0.0, 0.5745, 0.005901, 0.5213, 0.005901, 0.01467, 0.0, 0.05521, 0.0, 0.05491, 0.05238, 0.01407, 0.05238, 0.2093, 0.05223, 0.2118, 0.2616, 0.2011, 0.2617, 0.1987, 0.05238, 0.2021, 1.0, 0.1596, 1.0, 0.1596, 0.9941, 0.2021, 0.9941, 6.341e-08, 0.994, 3.805e-08, 0.7847, 0.01064, 0.7849, 0.01064, 0.9941, 0.4002, 1.0, 0.3597, 1.0, 0.36, 0.9476, 0.4008, 0.9476, 0.2128, 0.0, 0.2553, 0.0, 0.2553, 0.005901, 0.2128, 0.005901, 0.4149, 0.006047, 0.4149, 0.2153, 0.4043, 0.2151, 0.4043, 0.005901, 0.6211, 0.0, 0.6616, 0.0, 0.6613, 0.05238, 0.6205, 0.05238, 0.8085, 1.0, 0.766, 1.0, 0.766, 0.9941, 0.8085, 0.9941, 0.4255, 0.005901, 0.4255, 0.2151, 0.4149, 0.2153, 0.4149, 0.006047, 0.613, 1.0, 0.5725, 1.0, 0.5728, 0.9476, 0.6136, 0.9476, 0.4255, 0.0, 0.4681, 0.0, 0.4681, 0.005901, 0.4255, 0.005901, 0.9514, 0.2049, 0.9514, 0.1827, 0.9919, 0.1827, 0.9919, 0.2049])
me_cube_002.use_remesh_preserve_volume = False
me_cube_002.use_remesh_preserve_attributes = False
me_cube_002.use_mirror_vertex_groups = False
me_cube_002.update()
me_cube_007 = bpy.data.meshes.new('Cube.007')
me_cube_007.from_pydata([(0.0, 0.0, 8.204), (6.687e-10, -6.687e-10, -9.0), (0.0, -1.0, 0.0), (1.0, 0.0, 0.0), (0.0, 1.0, 0.0), (-1.0, 0.0, 0.0), (0.0, -0.5, 8.204), (0.0, 0.5, 8.204), (0.5, 0.0, 8.204), (-0.5, 0.0, 8.204), (6.687e-10, -0.481, -9.0), (6.687e-10, 0.481, -9.0), (-0.481, -6.687e-10, -9.0), (0.481, -6.687e-10, -9.0), (-0.5, -1.0, 0.0), (0.5, -1.0, 0.0), (0.0, -0.9906, -4.5), (0.0, -1.0, 4.5), (1.0, -0.5, 0.0), (1.0, 0.5, 0.0), (0.9906, 0.0, -4.5), (1.0, 0.0, 4.5), (0.5, 1.0, 0.0), (-0.5, 1.0, 0.0), (0.0, 0.9906, -4.5), (0.0, 1.0, 4.5), (-1.0, 0.5, 0.0), (-1.0, -0.5, 0.0), (-0.9906, 0.0, -4.5), (-1.0, 0.0, 4.5), (-1.0, -0.5, 4.5), (-0.9906, -0.4953, -4.5), (-0.9906, 0.4953, -4.5), (-0.5, 1.0, 4.5), (-0.4953, 0.9906, -4.5), (0.4953, 0.9906, -4.5), (1.0, 0.5, 4.5), (0.9906, 0.4953, -4.5), (0.9906, -0.4953, -4.5), (0.5, -1.0, 4.5), (0.4953, -0.9906, -4.5), (-0.4953, -0.9906, -4.5), (0.481, 0.481, -9.0), (-0.481, 0.481, -9.0), (-0.481, -0.481, -9.0), (-0.5, 0.5, 8.204), (0.5, 0.5, 8.204), (0.5, -0.5, 8.204), (-0.5, -0.5, 8.204), (0.481, -0.481, -9.0), (-0.5, -1.0, 4.5), (1.0, -0.5, 4.5), (0.5, 1.0, 4.5), (-1.0, 0.5, 4.5), (-0.8621, -0.8621, -9.0), (-0.8678, -0.9678, -8.101), (-0.9678, -0.8678, -8.101), (-1.0, -0.9, 8.1), (-0.9, -1.0, 8.1), (-0.9, -0.9, 8.204), (-0.9678, 0.8678, -8.101), (-0.8678, 0.9678, -8.101), (-0.8621, 0.8621, -9.0), (-0.9, 0.9, 8.204), (-0.9, 1.0, 8.1), (-1.0, 0.9, 8.1), (0.9678, -0.8678, -8.101), (0.8678, -0.9678, -8.101), (0.8621, -0.8621, -9.0), (0.9, -0.9, 8.204), (0.9, -1.0, 8.1), (1.0, -0.9, 8.1), (0.8678, 0.9678, -8.101), (0.9678, 0.8678, -8.101), (0.8621, 0.8621, -9.0), (0.9, 0.9, 8.204), (1.0, 0.9, 8.1), (0.9, 1.0, 8.1), (-0.8621, -6.687e-10, -9.0), (-0.9678, -5.352e-10, -8.101), (-0.9, -1.0, 0.0), (-1.0, -0.9, 0.0), (-0.9, 0.0, 8.204), (-1.0, 0.0, 8.1), (-0.9, 1.0, 0.0), (-1.0, 0.9, 0.0), (6.687e-10, 0.8621, -9.0), (5.352e-10, 0.9678, -8.101), (0.0, 0.9, 8.204), (0.0, 1.0, 8.1), (1.0, 0.9, 0.0), (0.9, 1.0, 0.0), (0.8621, -6.687e-10, -9.0), (0.9678, -5.352e-10, -8.101), (0.9, 0.0, 8.204), (1.0, 0.0, 8.1), (0.9, -1.0, 0.0), (1.0, -0.9, 0.0), (6.687e-10, -0.8621, -9.0), (5.352e-10, -0.9678, -8.101), (0.0, -0.9, 8.204), (0.0, -1.0, 8.1), (-0.9678, -0.4839, -8.101), (-0.8621, -0.481, -9.0), (-1.0, -0.9, 4.5), (-0.9, -1.0, 4.5), (-1.0, 0.5, 8.1), (-0.9, 0.5, 8.204), (-0.9906, 0.8906, -4.5), (-0.8906, 0.9906, -4.5), (-0.4839, 0.9678, -8.101), (-0.481, 0.8621, -9.0), (0.5, 1.0, 8.1), (0.5, 0.9, 8.204), (0.8906, 0.9906, -4.5), (0.9906, 0.8906, -4.5), (0.9678, 0.4839, -8.101), (0.8621, 0.481, -9.0), (1.0, -0.5, 8.1), (0.9, -0.5, 8.204), (0.9906, -0.8906, -4.5), (0.8906, -0.9906, -4.5), (0.4839, -0.9678, -8.101), (0.481, -0.8621, -9.0), (-0.5, -1.0, 8.1), (-0.5, -0.9, 8.204), (-0.9678, 0.4839, -8.101), (-0.8621, 0.481, -9.0), (-0.9906, -0.8906, -4.5), (-0.8906, -0.9906, -4.5), (-1.0, -0.5, 8.1), (-0.9, -0.5, 8.204), (-1.0, 0.9, 4.5), (-0.9, 1.0, 4.5), (0.4839, 0.9678, -8.101), (0.481, 0.8621, -9.0), (-0.5, 1.0, 8.1), (-0.5, 0.9, 8.204), (0.9, 1.0, 4.5), (1.0, 0.9, 4.5), (0.9678, -0.4839, -8.101), (0.8621, -0.481, -9.0), (1.0, 0.5, 8.1), (0.9, 0.5, 8.204), (1.0, -0.9, 4.5), (0.9, -1.0, 4.5), (-0.4839, -0.9678, -8.101), (-0.481, -0.8621, -9.0), (0.5, -1.0, 8.1), (0.5, -0.9, 8.204)], [], [(133, 64, 136, 33), (139, 76, 142, 36), (145, 70, 148, 39), (48, 131, 59, 125), (140, 38, 120, 66), (104, 57, 130, 30), (6, 48, 125, 100), (46, 7, 0, 8), (30, 130, 83, 29), (10, 49, 123, 98), (43, 11, 1, 12), (143, 46, 8, 94), (14, 50, 105, 80), (40, 15, 2, 16), (121, 96, 15, 40), (37, 19, 3, 20), (96, 145, 39, 15), (115, 90, 19, 37), (34, 23, 4, 24), (90, 139, 36, 19), (109, 84, 23, 34), (31, 27, 5, 28), (84, 133, 33, 23), (27, 30, 29, 5), (128, 81, 27, 31), (61, 109, 34, 110), (41, 14, 80, 129), (146, 41, 129, 55), (9, 82, 131, 48), (137, 63, 107, 45), (102, 31, 28, 79), (28, 5, 26, 32), (23, 33, 25, 4), (26, 53, 132, 85), (67, 121, 40, 122), (111, 86, 11, 43), (62, 111, 43, 127), (86, 135, 42, 11), (75, 113, 46, 143), (110, 34, 24, 87), (24, 4, 22, 35), (19, 36, 21, 3), (22, 52, 138, 91), (127, 43, 12, 78), (42, 117, 92, 13), (135, 74, 117, 42), (13, 92, 141, 49), (119, 47, 149, 69), (116, 37, 20, 93), (20, 3, 18, 38), (15, 39, 17, 2), (18, 51, 144, 97), (73, 115, 37, 116), (47, 6, 100, 149), (49, 141, 68, 123), (44, 10, 98, 147), (50, 124, 58, 105), (122, 40, 16, 99), (16, 2, 14, 41), (11, 42, 13, 1), (87, 24, 35, 134), (134, 35, 114, 72), (78, 12, 44, 103), (126, 32, 108, 60), (88, 137, 45, 7), (56, 128, 31, 102), (79, 28, 32, 126), (12, 1, 10, 44), (7, 45, 9, 0), (25, 89, 112, 52), (53, 106, 65, 132), (94, 8, 47, 119), (52, 112, 77, 138), (33, 136, 89, 25), (51, 118, 71, 144), (21, 95, 118, 51), (8, 0, 6, 47), (17, 101, 124, 50), (0, 9, 48, 6), (29, 83, 106, 53), (99, 16, 41, 146), (1, 13, 49, 10), (93, 20, 38, 140), (81, 104, 30, 27), (2, 17, 50, 14), (39, 148, 101, 17), (38, 18, 97, 120), (3, 21, 51, 18), (36, 142, 95, 21), (35, 22, 91, 114), (4, 25, 52, 22), (113, 88, 7, 46), (32, 26, 85, 108), (5, 29, 53, 26), (45, 107, 82, 9), (54, 55, 56), (57, 58, 59), (60, 61, 62), (63, 64, 65), (66, 67, 68), (69, 70, 71), (72, 73, 74), (75, 76, 77), (103, 54, 56, 102), (105, 58, 57, 104), (107, 63, 65, 106), (109, 61, 60, 108), (111, 62, 61, 110), (113, 75, 77, 112), (115, 73, 72, 114), (117, 74, 73, 116), (119, 69, 71, 118), (121, 67, 66, 120), (123, 68, 67, 122), (125, 59, 58, 124), (127, 78, 79, 126), (129, 80, 81, 128), (131, 82, 83, 130), (133, 84, 85, 132), (135, 86, 87, 134), (137, 88, 89, 136), (139, 90, 91, 138), (141, 92, 93, 140), (143, 94, 95, 142), (145, 96, 97, 144), (147, 98, 99, 146), (149, 100, 101, 148), (78, 103, 102, 79), (80, 105, 104, 81), (82, 107, 106, 83), (84, 109, 108, 85), (86, 111, 110, 87), (88, 113, 112, 89), (90, 115, 114, 91), (92, 117, 116, 93), (94, 119, 118, 95), (96, 121, 120, 97), (98, 123, 122, 99), (100, 125, 124, 101), (62, 127, 126, 60), (55, 129, 128, 56), (59, 131, 130, 57), (64, 133, 132, 65), (74, 135, 134, 72), (63, 137, 136, 64), (76, 139, 138, 77), (68, 141, 140, 66), (75, 143, 142, 76), (70, 145, 144, 71), (54, 147, 146, 55), (69, 149, 148, 70), (103, 44, 147, 54)])
_uv = me_cube_007.uv_layers.new(name='UVMap')
_uv.uv.foreach_set('vector', [0.2128, 0.2151, 0.2128, 0.005901, 0.2553, 0.005901, 0.2553, 0.2151, 0.8085, 0.7849, 0.8085, 0.9941, 0.766, 0.9941, 0.766, 0.7849, 0.4255, 0.2151, 0.4255, 0.005901, 0.4681, 0.005901, 0.4681, 0.2151, 0.8511, 0.0814, 0.8511, 0.1047, 0.8085, 0.1047, 0.8085, 0.0814, 0.6613, 0.05238, 0.6601, 0.2617, 0.618, 0.2617, 0.6205, 0.05238, 0.2021, 0.7849, 0.2021, 0.9941, 0.1596, 0.9941, 0.1596, 0.7849, 0.8511, 0.05233, 0.8511, 0.0814, 0.8085, 0.0814, 0.8085, 0.05233, 0.9574, 0.02326, 0.9574, 0.05233, 0.9043, 0.05233, 0.9043, 0.02326, 0.1596, 0.7849, 0.1596, 0.9941, 0.1064, 0.9941, 0.1064, 0.7849, 0.9514, 0.1548, 0.9514, 0.1268, 0.9919, 0.1268, 0.9919, 0.1548, 0.849, 0.1827, 0.849, 0.1548, 0.9002, 0.1548, 0.9002, 0.1827, 0.9574, 6.931e-09, 0.9574, 0.02326, 0.9043, 0.02326, 0.9043, 1.04e-08, 0.5745, 0.4767, 0.5745, 0.2151, 0.617, 0.2151, 0.617, 0.4767, 0.4686, 0.7383, 0.4681, 0.4767, 0.5213, 0.4767, 0.5213, 0.7383, 0.4265, 0.7383, 0.4255, 0.4767, 0.4681, 0.4767, 0.4686, 0.7383, 0.7655, 0.2617, 0.766, 0.5233, 0.7128, 0.5233, 0.7128, 0.2617, 0.4255, 0.4767, 0.4255, 0.2151, 0.4681, 0.2151, 0.4681, 0.4767, 0.8075, 0.2617, 0.8085, 0.5233, 0.766, 0.5233, 0.7655, 0.2617, 0.2558, 0.7383, 0.2553, 0.4767, 0.3085, 0.4767, 0.3085, 0.7383, 0.8085, 0.5233, 0.8085, 0.7849, 0.766, 0.7849, 0.766, 0.5233, 0.2138, 0.7383, 0.2128, 0.4767, 0.2553, 0.4767, 0.2558, 0.7383, 0.1591, 0.2617, 0.1596, 0.5233, 0.1064, 0.5233, 0.1064, 0.2617, 0.2128, 0.4767, 0.2128, 0.2151, 0.2553, 0.2151, 0.2553, 0.4767, 0.1596, 0.5233, 0.1596, 0.7849, 0.1064, 0.7849, 0.1064, 0.5233, 0.2011, 0.2617, 0.2021, 0.5233, 0.1596, 0.5233, 0.1591, 0.2617, 0.2162, 0.9476, 0.2138, 0.7383, 0.2558, 0.7383, 0.257, 0.9476, 0.574, 0.7383, 0.5745, 0.4767, 0.617, 0.4767, 0.616, 0.7383, 0.5728, 0.9476, 0.574, 0.7383, 0.616, 0.7383, 0.6136, 0.9476, 0.9043, 0.0814, 0.9043, 0.1047, 0.8511, 0.1047, 0.8511, 0.0814, 1.0, 0.0814, 1.0, 0.1047, 0.9574, 0.1047, 0.9574, 0.0814, 0.1579, 0.05238, 0.1591, 0.2617, 0.1064, 0.2617, 0.1064, 0.05238, 0.1064, 0.2617, 0.1064, 0.5233, 0.05319, 0.5233, 0.05369, 0.2617, 0.2553, 0.4767, 0.2553, 0.2151, 0.3085, 0.2151, 0.3085, 0.4767, 0.05319, 0.5233, 0.05319, 0.7849, 0.01064, 0.7849, 0.01064, 0.5233, 0.429, 0.9476, 0.4265, 0.7383, 0.4686, 0.7383, 0.4698, 0.9476, 0.8085, 0.1827, 0.8085, 0.1548, 0.849, 0.1548, 0.849, 0.1827, 0.8085, 0.2049, 0.8085, 0.1827, 0.849, 0.1827, 0.849, 0.2049, 0.8085, 0.1548, 0.8085, 0.1268, 0.849, 0.1268, 0.849, 0.1548, 1.0, 0.0, 1.0, 0.02326, 0.9574, 0.02326, 0.9574, 6.931e-09, 0.257, 0.9476, 0.2558, 0.7383, 0.3085, 0.7383, 0.3085, 0.9476, 0.3085, 0.7383, 0.3085, 0.4767, 0.3617, 0.4767, 0.3612, 0.7383, 0.766, 0.5233, 0.766, 0.7849, 0.7128, 0.7849, 0.7128, 0.5233, 0.3617, 0.4767, 0.3617, 0.2151, 0.4043, 0.2151, 0.4043, 0.4767, 0.849, 0.2049, 0.849, 0.1827, 0.9002, 0.1827, 0.9002, 0.2049, 0.849, 0.1268, 0.849, 0.1047, 0.9002, 0.1047, 0.9002, 0.1268, 0.8085, 0.1268, 0.8085, 0.1047, 0.849, 0.1047, 0.849, 0.1268, 0.9002, 0.1268, 0.9002, 0.1047, 0.9514, 0.1047, 0.9514, 0.1268, 0.8511, 1.386e-08, 0.8511, 0.02326, 0.8085, 0.02326, 0.8085, 2.079e-08, 0.7642, 0.05238, 0.7655, 0.2617, 0.7128, 0.2617, 0.7128, 0.05238, 0.7128, 0.2617, 0.7128, 0.5233, 0.6596, 0.5233, 0.6601, 0.2617, 0.4681, 0.4767, 0.4681, 0.2151, 0.5213, 0.2151, 0.5213, 0.4767, 0.6596, 0.5233, 0.6596, 0.7849, 0.617, 0.7849, 0.617, 0.5233, 0.8051, 0.05238, 0.8075, 0.2617, 0.7655, 0.2617, 0.7642, 0.05238, 0.8511, 0.02326, 0.8511, 0.05233, 0.8085, 0.05233, 0.8085, 0.02326, 0.9514, 0.1268, 0.9514, 0.1047, 0.9919, 0.1047, 0.9919, 0.1268, 0.9514, 0.1827, 0.9514, 0.1548, 0.9919, 0.1548, 0.9919, 0.1827, 0.5745, 0.2151, 0.5745, 0.005901, 0.617, 0.005901, 0.617, 0.2151, 0.4698, 0.9476, 0.4686, 0.7383, 0.5213, 0.7383, 0.5213, 0.9476, 0.5213, 0.7383, 0.5213, 0.4767, 0.5745, 0.4767, 0.574, 0.7383, 0.849, 0.1548, 0.849, 0.1268, 0.9002, 0.1268, 0.9002, 0.1548, 0.3085, 0.9476, 0.3085, 0.7383, 0.3612, 0.7383, 0.36, 0.9476, 0.36, 0.9476, 0.3612, 0.7383, 0.4033, 0.7383, 0.4008, 0.9476, 0.9002, 0.2049, 0.9002, 0.1827, 0.9514, 0.1827, 0.9514, 0.2049, 0.05491, 0.05238, 0.05369, 0.2617, 0.01164, 0.2617, 0.01407, 0.05238, 1.0, 0.05233, 1.0, 0.0814, 0.9574, 0.0814, 0.9574, 0.05233, 0.1987, 0.05238, 0.2011, 0.2617, 0.1591, 0.2617, 0.1579, 0.05238, 0.1064, 0.05238, 0.1064, 0.2617, 0.05369, 0.2617, 0.05491, 0.05238, 0.9002, 0.1827, 0.9002, 0.1548, 0.9514, 0.1548, 0.9514, 0.1827, 0.9574, 0.05233, 0.9574, 0.0814, 0.9043, 0.0814, 0.9043, 0.05233, 0.3085, 0.2151, 0.3085, 0.005901, 0.3617, 0.005901, 0.3617, 0.2151, 0.05319, 0.7849, 0.05319, 0.9941, 0.01064, 0.9941, 0.01064, 0.7849, 0.9043, 1.04e-08, 0.9043, 0.02326, 0.8511, 0.02326, 0.8511, 1.386e-08, 0.3617, 0.2151, 0.3617, 0.005901, 0.4043, 0.005901, 0.4043, 0.2151, 0.2553, 0.2151, 0.2553, 0.005901, 0.3085, 0.005901, 0.3085, 0.2151, 0.6596, 0.7849, 0.6596, 0.9941, 0.617, 0.9941, 0.617, 0.7849, 0.7128, 0.7849, 0.7128, 0.9941, 0.6596, 0.9941, 0.6596, 0.7849, 0.9043, 0.02326, 0.9043, 0.05233, 0.8511, 0.05233, 0.8511, 0.02326, 0.5213, 0.2151, 0.5213, 0.005901, 0.5745, 0.005901, 0.5745, 0.2151, 0.9043, 0.05233, 0.9043, 0.0814, 0.8511, 0.0814, 0.8511, 0.05233, 0.1064, 0.7849, 0.1064, 0.9941, 0.05319, 0.9941, 0.05319, 0.7849, 0.5213, 0.9476, 0.5213, 0.7383, 0.574, 0.7383, 0.5728, 0.9476, 0.9002, 0.1548, 0.9002, 0.1268, 0.9514, 0.1268, 0.9514, 0.1548, 0.7128, 0.05238, 0.7128, 0.2617, 0.6601, 0.2617, 0.6613, 0.05238, 0.2021, 0.5233, 0.2021, 0.7849, 0.1596, 0.7849, 0.1596, 0.5233, 0.5213, 0.4767, 0.5213, 0.2151, 0.5745, 0.2151, 0.5745, 0.4767, 0.4681, 0.2151, 0.4681, 0.005901, 0.5213, 0.005901, 0.5213, 0.2151, 0.6601, 0.2617, 0.6596, 0.5233, 0.617, 0.5233, 0.618, 0.2617, 0.7128, 0.5233, 0.7128, 0.7849, 0.6596, 0.7849, 0.6596, 0.5233, 0.766, 0.7849, 0.766, 0.9941, 0.7128, 0.9941, 0.7128, 0.7849, 0.3612, 0.7383, 0.3617, 0.4767, 0.4043, 0.4767, 0.4033, 0.7383, 0.3085, 0.4767, 0.3085, 0.2151, 0.3617, 0.2151, 0.3617, 0.4767, 1.0, 0.02326, 1.0, 0.05233, 0.9574, 0.05233, 0.9574, 0.02326, 0.05369, 0.2617, 0.05319, 0.5233, 0.01064, 0.5233, 0.01164, 0.2617, 0.1064, 0.5233, 0.1064, 0.7849, 0.05319, 0.7849, 0.05319, 0.5233, 0.9574, 0.0814, 0.9574, 0.1047, 0.9043, 0.1047, 0.9043, 0.0814, 0.1981, 0.0, 0.2093, 0.05223, 0.1987, 0.05238, 0.2021, 0.9941, 0.2128, 0.994, 0.2021, 1.0, 0.01407, 0.05238, 0.00343, 0.05223, 0.01467, 0.0, 0.01064, 1.0, 6.341e-08, 0.994, 0.01064, 0.9941, 0.4183, 0.9478, 0.429, 0.9476, 0.4296, 1.0, 0.4255, 0.0, 0.4255, 0.005901, 0.4149, 0.006047, 0.4008, 0.9476, 0.4115, 0.9478, 0.4002, 1.0, 0.4043, 0.0, 0.4149, 0.006047, 0.4043, 0.005901, 0.1576, 0.0, 0.1981, 0.0, 0.1987, 0.05238, 0.1579, 0.05238, 0.2128, 0.7847, 0.2128, 0.994, 0.2021, 0.9941, 0.2021, 0.7849, 0.05319, 1.0, 0.01064, 1.0, 0.01064, 0.9941, 0.05319, 0.9941, 0.001002, 0.2616, 0.00343, 0.05223, 0.01407, 0.05238, 0.01164, 0.2617, 0.2573, 1.0, 0.2168, 1.0, 0.2162, 0.9476, 0.257, 0.9476, 0.3617, 0.0, 0.4043, 0.0, 0.4043, 0.005901, 0.3617, 0.005901, 0.4139, 0.7384, 0.4115, 0.9478, 0.4008, 0.9476, 0.4033, 0.7383, 0.7639, 0.0, 0.8045, 0.0, 0.8051, 0.05238, 0.7642, 0.05238, 0.6596, 1.0, 0.617, 1.0, 0.617, 0.9941, 0.6596, 0.9941, 0.4265, 0.7383, 0.429, 0.9476, 0.4183, 0.9478, 0.4159, 0.7384, 0.4701, 1.0, 0.4296, 1.0, 0.429, 0.9476, 0.4698, 0.9476, 0.5745, 0.0, 0.617, 0.0, 0.617, 0.005901, 0.5745, 0.005901, 0.05521, 0.0, 0.1064, 0.0, 0.1064, 0.05238, 0.05491, 0.05238, 0.2118, 0.2616, 0.2128, 0.5232, 0.2021, 0.5233, 0.2011, 0.2617, 0.1596, 1.0, 0.1064, 1.0, 0.1064, 0.9941, 0.1596, 0.9941, 3.805e-08, 0.7847, 0.0, 0.5232, 0.01064, 0.5233, 0.01064, 0.7849, 0.3597, 1.0, 0.3085, 1.0, 0.3085, 0.9476, 0.36, 0.9476, 0.2553, 0.0, 0.3085, 0.0, 0.3085, 0.005901, 0.2553, 0.005901, 0.4149, 0.2153, 0.4149, 0.4768, 0.4043, 0.4767, 0.4043, 0.2151, 0.6616, 0.0, 0.7128, 0.0, 0.7128, 0.05238, 0.6613, 0.05238, 0.766, 1.0, 0.7128, 1.0, 0.7128, 0.9941, 0.766, 0.9941, 0.4255, 0.2151, 0.4255, 0.4767, 0.4149, 0.4768, 0.4149, 0.2153, 0.5725, 1.0, 0.5213, 1.0, 0.5213, 0.9476, 0.5728, 0.9476, 0.4681, 0.0, 0.5213, 0.0, 0.5213, 0.005901, 0.4681, 0.005901, 0.1064, 0.0, 0.1576, 0.0, 0.1579, 0.05238, 0.1064, 0.05238, 0.2128, 0.5232, 0.2128, 0.7847, 0.2021, 0.7849, 0.2021, 0.5233, 0.1064, 1.0, 0.05319, 1.0, 0.05319, 0.9941, 0.1064, 0.9941, 0.0, 0.5232, 0.001002, 0.2616, 0.01164, 0.2617, 0.01064, 0.5233, 0.3085, 1.0, 0.2573, 1.0, 0.257, 0.9476, 0.3085, 0.9476, 0.3085, 0.0, 0.3617, 0.0, 0.3617, 0.005901, 0.3085, 0.005901, 0.4149, 0.4768, 0.4139, 0.7384, 0.4033, 0.7383, 0.4043, 0.4767, 0.7128, 0.0, 0.7639, 0.0, 0.7642, 0.05238, 0.7128, 0.05238, 0.7128, 1.0, 0.6596, 1.0, 0.6596, 0.9941, 0.7128, 0.9941, 0.4255, 0.4767, 0.4265, 0.7383, 0.4159, 0.7384, 0.4149, 0.4768, 0.5213, 1.0, 0.4701, 1.0, 0.4698, 0.9476, 0.5213, 0.9476, 0.5213, 0.0, 0.5745, 0.0, 0.5745, 0.005901, 0.5213, 0.005901, 0.01467, 0.0, 0.05521, 0.0, 0.05491, 0.05238, 0.01407, 0.05238, 0.2093, 0.05223, 0.2118, 0.2616, 0.2011, 0.2617, 0.1987, 0.05238, 0.2021, 1.0, 0.1596, 1.0, 0.1596, 0.9941, 0.2021, 0.9941, 6.341e-08, 0.994, 3.805e-08, 0.7847, 0.01064, 0.7849, 0.01064, 0.9941, 0.4002, 1.0, 0.3597, 1.0, 0.36, 0.9476, 0.4008, 0.9476, 0.2128, 0.0, 0.2553, 0.0, 0.2553, 0.005901, 0.2128, 0.005901, 0.4149, 0.006047, 0.4149, 0.2153, 0.4043, 0.2151, 0.4043, 0.005901, 0.6211, 0.0, 0.6616, 0.0, 0.6613, 0.05238, 0.6205, 0.05238, 0.8085, 1.0, 0.766, 1.0, 0.766, 0.9941, 0.8085, 0.9941, 0.4255, 0.005901, 0.4255, 0.2151, 0.4149, 0.2153, 0.4149, 0.006047, 0.613, 1.0, 0.5725, 1.0, 0.5728, 0.9476, 0.6136, 0.9476, 0.4255, 0.0, 0.4681, 0.0, 0.4681, 0.005901, 0.4255, 0.005901, 0.9514, 0.2049, 0.9514, 0.1827, 0.9919, 0.1827, 0.9919, 0.2049])
me_cube_007.use_remesh_preserve_volume = False
me_cube_007.use_remesh_preserve_attributes = False
me_cube_007.use_mirror_vertex_groups = False
me_cube_007.update()
me_cube_008 = bpy.data.meshes.new('Cube.008')
me_cube_008.from_pydata([(0.0, 0.0, 8.204), (6.687e-10, -6.687e-10, -9.0), (0.0, -1.0, 0.0), (1.0, 0.0, 0.0), (0.0, 1.0, 0.0), (-1.0, 0.0, 0.0), (0.0, -0.5, 8.204), (0.0, 0.5, 8.204), (0.5, 0.0, 8.204), (-0.5, 0.0, 8.204), (6.687e-10, -0.481, -9.0), (6.687e-10, 0.481, -9.0), (-0.481, -6.687e-10, -9.0), (0.481, -6.687e-10, -9.0), (-0.5, -1.0, 0.0), (0.5, -1.0, 0.0), (0.0, -0.9906, -4.5), (0.0, -1.0, 4.5), (1.0, -0.5, 0.0), (1.0, 0.5, 0.0), (0.9906, 0.0, -4.5), (1.0, 0.0, 4.5), (0.5, 1.0, 0.0), (-0.5, 1.0, 0.0), (0.0, 0.9906, -4.5), (0.0, 1.0, 4.5), (-1.0, 0.5, 0.0), (-1.0, -0.5, 0.0), (-0.9906, 0.0, -4.5), (-1.0, 0.0, 4.5), (-1.0, -0.5, 4.5), (-0.9906, -0.4953, -4.5), (-0.9906, 0.4953, -4.5), (-0.5, 1.0, 4.5), (-0.4953, 0.9906, -4.5), (0.4953, 0.9906, -4.5), (1.0, 0.5, 4.5), (0.9906, 0.4953, -4.5), (0.9906, -0.4953, -4.5), (0.5, -1.0, 4.5), (0.4953, -0.9906, -4.5), (-0.4953, -0.9906, -4.5), (0.481, 0.481, -9.0), (-0.481, 0.481, -9.0), (-0.481, -0.481, -9.0), (-0.5, 0.5, 8.204), (0.5, 0.5, 8.204), (0.5, -0.5, 8.204), (-0.5, -0.5, 8.204), (0.481, -0.481, -9.0), (-0.5, -1.0, 4.5), (1.0, -0.5, 4.5), (0.5, 1.0, 4.5), (-1.0, 0.5, 4.5), (-0.8621, -0.8621, -9.0), (-0.8678, -0.9678, -8.101), (-0.9678, -0.8678, -8.101), (-1.0, -0.9, 8.1), (-0.9, -1.0, 8.1), (-0.9, -0.9, 8.204), (-0.9678, 0.8678, -8.101), (-0.8678, 0.9678, -8.101), (-0.8621, 0.8621, -9.0), (-0.9, 0.9, 8.204), (-0.9, 1.0, 8.1), (-1.0, 0.9, 8.1), (0.9678, -0.8678, -8.101), (0.8678, -0.9678, -8.101), (0.8621, -0.8621, -9.0), (0.9, -0.9, 8.204), (0.9, -1.0, 8.1), (1.0, -0.9, 8.1), (0.8678, 0.9678, -8.101), (0.9678, 0.8678, -8.101), (0.8621, 0.8621, -9.0), (0.9, 0.9, 8.204), (1.0, 0.9, 8.1), (0.9, 1.0, 8.1), (-0.8621, -6.687e-10, -9.0), (-0.9678, -5.352e-10, -8.101), (-0.9, -1.0, 0.0), (-1.0, -0.9, 0.0), (-0.9, 0.0, 8.204), (-1.0, 0.0, 8.1), (-0.9, 1.0, 0.0), (-1.0, 0.9, 0.0), (6.687e-10, 0.8621, -9.0), (5.352e-10, 0.9678, -8.101), (0.0, 0.9, 8.204), (0.0, 1.0, 8.1), (1.0, 0.9, 0.0), (0.9, 1.0, 0.0), (0.8621, -6.687e-10, -9.0), (0.9678, -5.352e-10, -8.101), (0.9, 0.0, 8.204), (1.0, 0.0, 8.1), (0.9, -1.0, 0.0), (1.0, -0.9, 0.0), (6.687e-10, -0.8621, -9.0), (5.352e-10, -0.9678, -8.101), (0.0, -0.9, 8.204), (0.0, -1.0, 8.1), (-0.9678, -0.4839, -8.101), (-0.8621, -0.481, -9.0), (-1.0, -0.9, 4.5), (-0.9, -1.0, 4.5), (-1.0, 0.5, 8.1), (-0.9, 0.5, 8.204), (-0.9906, 0.8906, -4.5), (-0.8906, 0.9906, -4.5), (-0.4839, 0.9678, -8.101), (-0.481, 0.8621, -9.0), (0.5, 1.0, 8.1), (0.5, 0.9, 8.204), (0.8906, 0.9906, -4.5), (0.9906, 0.8906, -4.5), (0.9678, 0.4839, -8.101), (0.8621, 0.481, -9.0), (1.0, -0.5, 8.1), (0.9, -0.5, 8.204), (0.9906, -0.8906, -4.5), (0.8906, -0.9906, -4.5), (0.4839, -0.9678, -8.101), (0.481, -0.8621, -9.0), (-0.5, -1.0, 8.1), (-0.5, -0.9, 8.204), (-0.9678, 0.4839, -8.101), (-0.8621, 0.481, -9.0), (-0.9906, -0.8906, -4.5), (-0.8906, -0.9906, -4.5), (-1.0, -0.5, 8.1), (-0.9, -0.5, 8.204), (-1.0, 0.9, 4.5), (-0.9, 1.0, 4.5), (0.4839, 0.9678, -8.101), (0.481, 0.8621, -9.0), (-0.5, 1.0, 8.1), (-0.5, 0.9, 8.204), (0.9, 1.0, 4.5), (1.0, 0.9, 4.5), (0.9678, -0.4839, -8.101), (0.8621, -0.481, -9.0), (1.0, 0.5, 8.1), (0.9, 0.5, 8.204), (1.0, -0.9, 4.5), (0.9, -1.0, 4.5), (-0.4839, -0.9678, -8.101), (-0.481, -0.8621, -9.0), (0.5, -1.0, 8.1), (0.5, -0.9, 8.204)], [], [(133, 64, 136, 33), (139, 76, 142, 36), (145, 70, 148, 39), (48, 131, 59, 125), (140, 38, 120, 66), (104, 57, 130, 30), (6, 48, 125, 100), (46, 7, 0, 8), (30, 130, 83, 29), (10, 49, 123, 98), (43, 11, 1, 12), (143, 46, 8, 94), (14, 50, 105, 80), (40, 15, 2, 16), (121, 96, 15, 40), (37, 19, 3, 20), (96, 145, 39, 15), (115, 90, 19, 37), (34, 23, 4, 24), (90, 139, 36, 19), (109, 84, 23, 34), (31, 27, 5, 28), (84, 133, 33, 23), (27, 30, 29, 5), (128, 81, 27, 31), (61, 109, 34, 110), (41, 14, 80, 129), (146, 41, 129, 55), (9, 82, 131, 48), (137, 63, 107, 45), (102, 31, 28, 79), (28, 5, 26, 32), (23, 33, 25, 4), (26, 53, 132, 85), (67, 121, 40, 122), (111, 86, 11, 43), (62, 111, 43, 127), (86, 135, 42, 11), (75, 113, 46, 143), (110, 34, 24, 87), (24, 4, 22, 35), (19, 36, 21, 3), (22, 52, 138, 91), (127, 43, 12, 78), (42, 117, 92, 13), (135, 74, 117, 42), (13, 92, 141, 49), (119, 47, 149, 69), (116, 37, 20, 93), (20, 3, 18, 38), (15, 39, 17, 2), (18, 51, 144, 97), (73, 115, 37, 116), (47, 6, 100, 149), (49, 141, 68, 123), (44, 10, 98, 147), (50, 124, 58, 105), (122, 40, 16, 99), (16, 2, 14, 41), (11, 42, 13, 1), (87, 24, 35, 134), (134, 35, 114, 72), (78, 12, 44, 103), (126, 32, 108, 60), (88, 137, 45, 7), (56, 128, 31, 102), (79, 28, 32, 126), (12, 1, 10, 44), (7, 45, 9, 0), (25, 89, 112, 52), (53, 106, 65, 132), (94, 8, 47, 119), (52, 112, 77, 138), (33, 136, 89, 25), (51, 118, 71, 144), (21, 95, 118, 51), (8, 0, 6, 47), (17, 101, 124, 50), (0, 9, 48, 6), (29, 83, 106, 53), (99, 16, 41, 146), (1, 13, 49, 10), (93, 20, 38, 140), (81, 104, 30, 27), (2, 17, 50, 14), (39, 148, 101, 17), (38, 18, 97, 120), (3, 21, 51, 18), (36, 142, 95, 21), (35, 22, 91, 114), (4, 25, 52, 22), (113, 88, 7, 46), (32, 26, 85, 108), (5, 29, 53, 26), (45, 107, 82, 9), (54, 55, 56), (57, 58, 59), (60, 61, 62), (63, 64, 65), (66, 67, 68), (69, 70, 71), (72, 73, 74), (75, 76, 77), (103, 54, 56, 102), (105, 58, 57, 104), (107, 63, 65, 106), (109, 61, 60, 108), (111, 62, 61, 110), (113, 75, 77, 112), (115, 73, 72, 114), (117, 74, 73, 116), (119, 69, 71, 118), (121, 67, 66, 120), (123, 68, 67, 122), (125, 59, 58, 124), (127, 78, 79, 126), (129, 80, 81, 128), (131, 82, 83, 130), (133, 84, 85, 132), (135, 86, 87, 134), (137, 88, 89, 136), (139, 90, 91, 138), (141, 92, 93, 140), (143, 94, 95, 142), (145, 96, 97, 144), (147, 98, 99, 146), (149, 100, 101, 148), (78, 103, 102, 79), (80, 105, 104, 81), (82, 107, 106, 83), (84, 109, 108, 85), (86, 111, 110, 87), (88, 113, 112, 89), (90, 115, 114, 91), (92, 117, 116, 93), (94, 119, 118, 95), (96, 121, 120, 97), (98, 123, 122, 99), (100, 125, 124, 101), (62, 127, 126, 60), (55, 129, 128, 56), (59, 131, 130, 57), (64, 133, 132, 65), (74, 135, 134, 72), (63, 137, 136, 64), (76, 139, 138, 77), (68, 141, 140, 66), (75, 143, 142, 76), (70, 145, 144, 71), (54, 147, 146, 55), (69, 149, 148, 70), (103, 44, 147, 54)])
_uv = me_cube_008.uv_layers.new(name='UVMap')
_uv.uv.foreach_set('vector', [0.2128, 0.2151, 0.2128, 0.005901, 0.2553, 0.005901, 0.2553, 0.2151, 0.8085, 0.7849, 0.8085, 0.9941, 0.766, 0.9941, 0.766, 0.7849, 0.4255, 0.2151, 0.4255, 0.005901, 0.4681, 0.005901, 0.4681, 0.2151, 0.8511, 0.0814, 0.8511, 0.1047, 0.8085, 0.1047, 0.8085, 0.0814, 0.6613, 0.05238, 0.6601, 0.2617, 0.618, 0.2617, 0.6205, 0.05238, 0.2021, 0.7849, 0.2021, 0.9941, 0.1596, 0.9941, 0.1596, 0.7849, 0.8511, 0.05233, 0.8511, 0.0814, 0.8085, 0.0814, 0.8085, 0.05233, 0.9574, 0.02326, 0.9574, 0.05233, 0.9043, 0.05233, 0.9043, 0.02326, 0.1596, 0.7849, 0.1596, 0.9941, 0.1064, 0.9941, 0.1064, 0.7849, 0.9514, 0.1548, 0.9514, 0.1268, 0.9919, 0.1268, 0.9919, 0.1548, 0.849, 0.1827, 0.849, 0.1548, 0.9002, 0.1548, 0.9002, 0.1827, 0.9574, 6.931e-09, 0.9574, 0.02326, 0.9043, 0.02326, 0.9043, 1.04e-08, 0.5745, 0.4767, 0.5745, 0.2151, 0.617, 0.2151, 0.617, 0.4767, 0.4686, 0.7383, 0.4681, 0.4767, 0.5213, 0.4767, 0.5213, 0.7383, 0.4265, 0.7383, 0.4255, 0.4767, 0.4681, 0.4767, 0.4686, 0.7383, 0.7655, 0.2617, 0.766, 0.5233, 0.7128, 0.5233, 0.7128, 0.2617, 0.4255, 0.4767, 0.4255, 0.2151, 0.4681, 0.2151, 0.4681, 0.4767, 0.8075, 0.2617, 0.8085, 0.5233, 0.766, 0.5233, 0.7655, 0.2617, 0.2558, 0.7383, 0.2553, 0.4767, 0.3085, 0.4767, 0.3085, 0.7383, 0.8085, 0.5233, 0.8085, 0.7849, 0.766, 0.7849, 0.766, 0.5233, 0.2138, 0.7383, 0.2128, 0.4767, 0.2553, 0.4767, 0.2558, 0.7383, 0.1591, 0.2617, 0.1596, 0.5233, 0.1064, 0.5233, 0.1064, 0.2617, 0.2128, 0.4767, 0.2128, 0.2151, 0.2553, 0.2151, 0.2553, 0.4767, 0.1596, 0.5233, 0.1596, 0.7849, 0.1064, 0.7849, 0.1064, 0.5233, 0.2011, 0.2617, 0.2021, 0.5233, 0.1596, 0.5233, 0.1591, 0.2617, 0.2162, 0.9476, 0.2138, 0.7383, 0.2558, 0.7383, 0.257, 0.9476, 0.574, 0.7383, 0.5745, 0.4767, 0.617, 0.4767, 0.616, 0.7383, 0.5728, 0.9476, 0.574, 0.7383, 0.616, 0.7383, 0.6136, 0.9476, 0.9043, 0.0814, 0.9043, 0.1047, 0.8511, 0.1047, 0.8511, 0.0814, 1.0, 0.0814, 1.0, 0.1047, 0.9574, 0.1047, 0.9574, 0.0814, 0.1579, 0.05238, 0.1591, 0.2617, 0.1064, 0.2617, 0.1064, 0.05238, 0.1064, 0.2617, 0.1064, 0.5233, 0.05319, 0.5233, 0.05369, 0.2617, 0.2553, 0.4767, 0.2553, 0.2151, 0.3085, 0.2151, 0.3085, 0.4767, 0.05319, 0.5233, 0.05319, 0.7849, 0.01064, 0.7849, 0.01064, 0.5233, 0.429, 0.9476, 0.4265, 0.7383, 0.4686, 0.7383, 0.4698, 0.9476, 0.8085, 0.1827, 0.8085, 0.1548, 0.849, 0.1548, 0.849, 0.1827, 0.8085, 0.2049, 0.8085, 0.1827, 0.849, 0.1827, 0.849, 0.2049, 0.8085, 0.1548, 0.8085, 0.1268, 0.849, 0.1268, 0.849, 0.1548, 1.0, 0.0, 1.0, 0.02326, 0.9574, 0.02326, 0.9574, 6.931e-09, 0.257, 0.9476, 0.2558, 0.7383, 0.3085, 0.7383, 0.3085, 0.9476, 0.3085, 0.7383, 0.3085, 0.4767, 0.3617, 0.4767, 0.3612, 0.7383, 0.766, 0.5233, 0.766, 0.7849, 0.7128, 0.7849, 0.7128, 0.5233, 0.3617, 0.4767, 0.3617, 0.2151, 0.4043, 0.2151, 0.4043, 0.4767, 0.849, 0.2049, 0.849, 0.1827, 0.9002, 0.1827, 0.9002, 0.2049, 0.849, 0.1268, 0.849, 0.1047, 0.9002, 0.1047, 0.9002, 0.1268, 0.8085, 0.1268, 0.8085, 0.1047, 0.849, 0.1047, 0.849, 0.1268, 0.9002, 0.1268, 0.9002, 0.1047, 0.9514, 0.1047, 0.9514, 0.1268, 0.8511, 1.386e-08, 0.8511, 0.02326, 0.8085, 0.02326, 0.8085, 2.079e-08, 0.7642, 0.05238, 0.7655, 0.2617, 0.7128, 0.2617, 0.7128, 0.05238, 0.7128, 0.2617, 0.7128, 0.5233, 0.6596, 0.5233, 0.6601, 0.2617, 0.4681, 0.4767, 0.4681, 0.2151, 0.5213, 0.2151, 0.5213, 0.4767, 0.6596, 0.5233, 0.6596, 0.7849, 0.617, 0.7849, 0.617, 0.5233, 0.8051, 0.05238, 0.8075, 0.2617, 0.7655, 0.2617, 0.7642, 0.05238, 0.8511, 0.02326, 0.8511, 0.05233, 0.8085, 0.05233, 0.8085, 0.02326, 0.9514, 0.1268, 0.9514, 0.1047, 0.9919, 0.1047, 0.9919, 0.1268, 0.9514, 0.1827, 0.9514, 0.1548, 0.9919, 0.1548, 0.9919, 0.1827, 0.5745, 0.2151, 0.5745, 0.005901, 0.617, 0.005901, 0.617, 0.2151, 0.4698, 0.9476, 0.4686, 0.7383, 0.5213, 0.7383, 0.5213, 0.9476, 0.5213, 0.7383, 0.5213, 0.4767, 0.5745, 0.4767, 0.574, 0.7383, 0.849, 0.1548, 0.849, 0.1268, 0.9002, 0.1268, 0.9002, 0.1548, 0.3085, 0.9476, 0.3085, 0.7383, 0.3612, 0.7383, 0.36, 0.9476, 0.36, 0.9476, 0.3612, 0.7383, 0.4033, 0.7383, 0.4008, 0.9476, 0.9002, 0.2049, 0.9002, 0.1827, 0.9514, 0.1827, 0.9514, 0.2049, 0.05491, 0.05238, 0.05369, 0.2617, 0.01164, 0.2617, 0.01407, 0.05238, 1.0, 0.05233, 1.0, 0.0814, 0.9574, 0.0814, 0.9574, 0.05233, 0.1987, 0.05238, 0.2011, 0.2617, 0.1591, 0.2617, 0.1579, 0.05238, 0.1064, 0.05238, 0.1064, 0.2617, 0.05369, 0.2617, 0.05491, 0.05238, 0.9002, 0.1827, 0.9002, 0.1548, 0.9514, 0.1548, 0.9514, 0.1827, 0.9574, 0.05233, 0.9574, 0.0814, 0.9043, 0.0814, 0.9043, 0.05233, 0.3085, 0.2151, 0.3085, 0.005901, 0.3617, 0.005901, 0.3617, 0.2151, 0.05319, 0.7849, 0.05319, 0.9941, 0.01064, 0.9941, 0.01064, 0.7849, 0.9043, 1.04e-08, 0.9043, 0.02326, 0.8511, 0.02326, 0.8511, 1.386e-08, 0.3617, 0.2151, 0.3617, 0.005901, 0.4043, 0.005901, 0.4043, 0.2151, 0.2553, 0.2151, 0.2553, 0.005901, 0.3085, 0.005901, 0.3085, 0.2151, 0.6596, 0.7849, 0.6596, 0.9941, 0.617, 0.9941, 0.617, 0.7849, 0.7128, 0.7849, 0.7128, 0.9941, 0.6596, 0.9941, 0.6596, 0.7849, 0.9043, 0.02326, 0.9043, 0.05233, 0.8511, 0.05233, 0.8511, 0.02326, 0.5213, 0.2151, 0.5213, 0.005901, 0.5745, 0.005901, 0.5745, 0.2151, 0.9043, 0.05233, 0.9043, 0.0814, 0.8511, 0.0814, 0.8511, 0.05233, 0.1064, 0.7849, 0.1064, 0.9941, 0.05319, 0.9941, 0.05319, 0.7849, 0.5213, 0.9476, 0.5213, 0.7383, 0.574, 0.7383, 0.5728, 0.9476, 0.9002, 0.1548, 0.9002, 0.1268, 0.9514, 0.1268, 0.9514, 0.1548, 0.7128, 0.05238, 0.7128, 0.2617, 0.6601, 0.2617, 0.6613, 0.05238, 0.2021, 0.5233, 0.2021, 0.7849, 0.1596, 0.7849, 0.1596, 0.5233, 0.5213, 0.4767, 0.5213, 0.2151, 0.5745, 0.2151, 0.5745, 0.4767, 0.4681, 0.2151, 0.4681, 0.005901, 0.5213, 0.005901, 0.5213, 0.2151, 0.6601, 0.2617, 0.6596, 0.5233, 0.617, 0.5233, 0.618, 0.2617, 0.7128, 0.5233, 0.7128, 0.7849, 0.6596, 0.7849, 0.6596, 0.5233, 0.766, 0.7849, 0.766, 0.9941, 0.7128, 0.9941, 0.7128, 0.7849, 0.3612, 0.7383, 0.3617, 0.4767, 0.4043, 0.4767, 0.4033, 0.7383, 0.3085, 0.4767, 0.3085, 0.2151, 0.3617, 0.2151, 0.3617, 0.4767, 1.0, 0.02326, 1.0, 0.05233, 0.9574, 0.05233, 0.9574, 0.02326, 0.05369, 0.2617, 0.05319, 0.5233, 0.01064, 0.5233, 0.01164, 0.2617, 0.1064, 0.5233, 0.1064, 0.7849, 0.05319, 0.7849, 0.05319, 0.5233, 0.9574, 0.0814, 0.9574, 0.1047, 0.9043, 0.1047, 0.9043, 0.0814, 0.1981, 0.0, 0.2093, 0.05223, 0.1987, 0.05238, 0.2021, 0.9941, 0.2128, 0.994, 0.2021, 1.0, 0.01407, 0.05238, 0.00343, 0.05223, 0.01467, 0.0, 0.01064, 1.0, 6.341e-08, 0.994, 0.01064, 0.9941, 0.4183, 0.9478, 0.429, 0.9476, 0.4296, 1.0, 0.4255, 0.0, 0.4255, 0.005901, 0.4149, 0.006047, 0.4008, 0.9476, 0.4115, 0.9478, 0.4002, 1.0, 0.4043, 0.0, 0.4149, 0.006047, 0.4043, 0.005901, 0.1576, 0.0, 0.1981, 0.0, 0.1987, 0.05238, 0.1579, 0.05238, 0.2128, 0.7847, 0.2128, 0.994, 0.2021, 0.9941, 0.2021, 0.7849, 0.05319, 1.0, 0.01064, 1.0, 0.01064, 0.9941, 0.05319, 0.9941, 0.001002, 0.2616, 0.00343, 0.05223, 0.01407, 0.05238, 0.01164, 0.2617, 0.2573, 1.0, 0.2168, 1.0, 0.2162, 0.9476, 0.257, 0.9476, 0.3617, 0.0, 0.4043, 0.0, 0.4043, 0.005901, 0.3617, 0.005901, 0.4139, 0.7384, 0.4115, 0.9478, 0.4008, 0.9476, 0.4033, 0.7383, 0.7639, 0.0, 0.8045, 0.0, 0.8051, 0.05238, 0.7642, 0.05238, 0.6596, 1.0, 0.617, 1.0, 0.617, 0.9941, 0.6596, 0.9941, 0.4265, 0.7383, 0.429, 0.9476, 0.4183, 0.9478, 0.4159, 0.7384, 0.4701, 1.0, 0.4296, 1.0, 0.429, 0.9476, 0.4698, 0.9476, 0.5745, 0.0, 0.617, 0.0, 0.617, 0.005901, 0.5745, 0.005901, 0.05521, 0.0, 0.1064, 0.0, 0.1064, 0.05238, 0.05491, 0.05238, 0.2118, 0.2616, 0.2128, 0.5232, 0.2021, 0.5233, 0.2011, 0.2617, 0.1596, 1.0, 0.1064, 1.0, 0.1064, 0.9941, 0.1596, 0.9941, 3.805e-08, 0.7847, 0.0, 0.5232, 0.01064, 0.5233, 0.01064, 0.7849, 0.3597, 1.0, 0.3085, 1.0, 0.3085, 0.9476, 0.36, 0.9476, 0.2553, 0.0, 0.3085, 0.0, 0.3085, 0.005901, 0.2553, 0.005901, 0.4149, 0.2153, 0.4149, 0.4768, 0.4043, 0.4767, 0.4043, 0.2151, 0.6616, 0.0, 0.7128, 0.0, 0.7128, 0.05238, 0.6613, 0.05238, 0.766, 1.0, 0.7128, 1.0, 0.7128, 0.9941, 0.766, 0.9941, 0.4255, 0.2151, 0.4255, 0.4767, 0.4149, 0.4768, 0.4149, 0.2153, 0.5725, 1.0, 0.5213, 1.0, 0.5213, 0.9476, 0.5728, 0.9476, 0.4681, 0.0, 0.5213, 0.0, 0.5213, 0.005901, 0.4681, 0.005901, 0.1064, 0.0, 0.1576, 0.0, 0.1579, 0.05238, 0.1064, 0.05238, 0.2128, 0.5232, 0.2128, 0.7847, 0.2021, 0.7849, 0.2021, 0.5233, 0.1064, 1.0, 0.05319, 1.0, 0.05319, 0.9941, 0.1064, 0.9941, 0.0, 0.5232, 0.001002, 0.2616, 0.01164, 0.2617, 0.01064, 0.5233, 0.3085, 1.0, 0.2573, 1.0, 0.257, 0.9476, 0.3085, 0.9476, 0.3085, 0.0, 0.3617, 0.0, 0.3617, 0.005901, 0.3085, 0.005901, 0.4149, 0.4768, 0.4139, 0.7384, 0.4033, 0.7383, 0.4043, 0.4767, 0.7128, 0.0, 0.7639, 0.0, 0.7642, 0.05238, 0.7128, 0.05238, 0.7128, 1.0, 0.6596, 1.0, 0.6596, 0.9941, 0.7128, 0.9941, 0.4255, 0.4767, 0.4265, 0.7383, 0.4159, 0.7384, 0.4149, 0.4768, 0.5213, 1.0, 0.4701, 1.0, 0.4698, 0.9476, 0.5213, 0.9476, 0.5213, 0.0, 0.5745, 0.0, 0.5745, 0.005901, 0.5213, 0.005901, 0.01467, 0.0, 0.05521, 0.0, 0.05491, 0.05238, 0.01407, 0.05238, 0.2093, 0.05223, 0.2118, 0.2616, 0.2011, 0.2617, 0.1987, 0.05238, 0.2021, 1.0, 0.1596, 1.0, 0.1596, 0.9941, 0.2021, 0.9941, 6.341e-08, 0.994, 3.805e-08, 0.7847, 0.01064, 0.7849, 0.01064, 0.9941, 0.4002, 1.0, 0.3597, 1.0, 0.36, 0.9476, 0.4008, 0.9476, 0.2128, 0.0, 0.2553, 0.0, 0.2553, 0.005901, 0.2128, 0.005901, 0.4149, 0.006047, 0.4149, 0.2153, 0.4043, 0.2151, 0.4043, 0.005901, 0.6211, 0.0, 0.6616, 0.0, 0.6613, 0.05238, 0.6205, 0.05238, 0.8085, 1.0, 0.766, 1.0, 0.766, 0.9941, 0.8085, 0.9941, 0.4255, 0.005901, 0.4255, 0.2151, 0.4149, 0.2153, 0.4149, 0.006047, 0.613, 1.0, 0.5725, 1.0, 0.5728, 0.9476, 0.6136, 0.9476, 0.4255, 0.0, 0.4681, 0.0, 0.4681, 0.005901, 0.4255, 0.005901, 0.9514, 0.2049, 0.9514, 0.1827, 0.9919, 0.1827, 0.9919, 0.2049])
me_cube_008.use_remesh_preserve_volume = False
me_cube_008.use_remesh_preserve_attributes = False
me_cube_008.use_mirror_vertex_groups = False
me_cube_008.update()
me_cube_010 = bpy.data.meshes.new('Cube.010')
me_cube_010.from_pydata([(-45.95, -24.26, -1.0), (-43.65, -23.04, 1.0), (-45.95, 24.26, -1.0), (-43.65, 23.04, 1.0), (45.95, -24.26, -1.0), (43.65, -23.04, 1.0), (45.95, 24.26, -1.0), (43.65, 23.04, 1.0), (-45.95, -24.26, 1.0), (-45.95, 24.26, 1.0), (45.95, 24.26, 1.0), (45.95, -24.26, 1.0), (-45.95, -24.26, 49.55), (-45.95, 24.26, 49.55), (45.95, 24.26, 49.55), (45.95, -24.26, 49.55), (-43.65, -23.04, 49.55), (-43.65, 23.04, 49.55), (43.65, 23.04, 49.55), (43.65, -23.04, 49.55)], [], [(0, 8, 9, 2), (2, 9, 10, 6), (6, 10, 11, 4), (4, 11, 8, 0), (2, 6, 4, 0), (7, 3, 1, 5), (11, 10, 14, 15), (1, 3, 17, 16), (7, 5, 19, 18), (10, 9, 13, 14), (16, 17, 13, 12), (17, 18, 14, 13), (18, 19, 15, 14), (19, 16, 12, 15), (5, 1, 16, 19), (3, 7, 18, 17), (9, 8, 12, 13), (8, 11, 15, 12)])
_uv = me_cube_010.uv_layers.new(name='UVMap')
_uv.uv.foreach_set('vector', [0.7551, 0.22, 0.7551, 0.2113, 1.0, 0.2113, 1.0, 0.22, 0.2551, 0.0, 0.2652, 0.0, 0.2652, 0.4, 0.2551, 0.4, 0.2449, 1.0, 0.2449, 0.9913, 0.4897, 0.9913, 0.4897, 1.0, 0.0, 3.321e-08, 0.01009, 3.321e-08, 0.01009, 0.4, 7.551e-08, 0.4, 7.702e-08, 0.8, 0.0, 0.4, 0.2449, 0.4, 0.2449, 0.8, 0.9676, 0.4, 0.9676, 0.78, 0.7349, 0.78, 0.7349, 0.4, 0.4897, 0.9913, 0.2449, 0.9913, 0.2449, 0.78, 0.4897, 0.78, 0.955, 0.9913, 0.7224, 0.9913, 0.7224, 0.78, 0.955, 0.78, 0.7224, 0.9913, 0.4897, 0.9913, 0.4897, 0.78, 0.7224, 0.78, 0.2652, 0.4, 0.2652, 0.0, 0.5103, 0.0, 0.5103, 0.4, 0.5164, 0.39, 0.749, 0.39, 0.7551, 0.4, 0.5103, 0.4, 0.749, 0.39, 0.749, 0.01, 0.7551, 0.0, 0.7551, 0.4, 0.749, 0.01, 0.5164, 0.01, 0.5103, 0.0, 0.7551, 0.0, 0.5164, 0.01, 0.5164, 0.39, 0.5103, 0.4, 0.5103, 0.0, 0.7349, 0.4, 0.7349, 0.78, 0.4899, 0.78, 0.4899, 0.4, 0.2449, 0.78, 0.2449, 0.4, 0.4899, 0.4, 0.4899, 0.78, 1.0, 0.2113, 0.7551, 0.2113, 0.7551, 3.321e-08, 1.0, 0.0, 0.01009, 0.4, 0.01009, 3.321e-08, 0.2551, 0.0, 0.2551, 0.4])
me_cube_010.use_remesh_preserve_volume = False
me_cube_010.use_remesh_preserve_attributes = False
me_cube_010.use_mirror_vertex_groups = False
me_cube_010.update()

# ---- objects
ob_cube_008 = bpy.data.objects.new('Cube.008', me_cube_009)
ob_cube_004 = bpy.data.objects.new('Cube.004', me_cube)
ob_cube = bpy.data.objects.new('Cube', me_cube_006)
ob_cube_001 = bpy.data.objects.new('Cube.001', me_cube_001)
ob_lamp = bpy.data.objects.new('Lamp', light_lamp)
ob_camera = bpy.data.objects.new('Camera', cam_camera)
ob_lamp_001 = bpy.data.objects.new('Lamp.001', light_lamp_001)
ob_lamp_002 = bpy.data.objects.new('Lamp.002', light_lamp_002)
ob_lamp_003 = bpy.data.objects.new('Lamp.003', light_lamp_003)
ob_cube_002 = bpy.data.objects.new('Cube.002', me_cube_003)
ob_cube_003 = bpy.data.objects.new('Cube.003', me_cube_004)
ob_cube_000 = bpy.data.objects.new('Cube.000', me_cube_005)
ob_cube_005 = bpy.data.objects.new('Cube.005', me_cube_002)
ob_cube_006 = bpy.data.objects.new('Cube.006', me_cube_007)
ob_cube_007 = bpy.data.objects.new('Cube.007', me_cube_008)
ob_cube_009 = bpy.data.objects.new('Cube.009', me_cube_010)

# ---- transforms, parenting, visibility, modifiers, constraints
ob_cube_008.location = (7.007, 0.3368, 30.04)
ob_cube_008.lineart.crease_threshold = 0.0
ob_cube_004.location = (-11.78, -8.503, -7.05)
ob_cube_004.lineart.crease_threshold = 0.0
ob_cube.location = (6.952, 0.0, 1.45)
ob_cube.lineart.crease_threshold = 0.0
ob_cube_001.location = (-13.03, 0.0, 0.7503)
ob_cube_001.lineart.crease_threshold = 0.0
ob_lamp.location = (30.22, -9.982, 16.42)
ob_lamp.rotation_euler = (0.6503, 0.05522, 1.866)
ob_lamp.scale = (2.558, 4.515, 3.599)
ob_lamp.lock_rotations_4d = False
ob_lamp.empty_display_type = 'ARROWS'
ob_lamp.color = (0.0, 0.0, 0.0, 0.0)
ob_lamp.lineart.crease_threshold = 0.0
ob_camera.location = (36.25, -13.45, 8.184)
ob_camera.rotation_euler = (1.109, 0.0, 0.8149)
ob_camera.lock_rotations_4d = False
ob_camera.empty_display_type = 'ARROWS'
ob_camera.color = (0.0, 0.0, 0.0, 0.0)
ob_camera.display_type = 'WIRE'
ob_camera.lineart.crease_threshold = 0.0
ob_lamp_001.location = (8.561, 0.3641, 25.33)
ob_lamp_001.rotation_euler = (0.6503, 0.05522, 1.866)
ob_lamp_001.scale = (2.558, 4.515, 3.599)
ob_lamp_001.lock_rotations_4d = False
ob_lamp_001.empty_display_type = 'ARROWS'
ob_lamp_001.color = (0.0, 0.0, 0.0, 0.0)
ob_lamp_001.lineart.crease_threshold = 0.0
ob_lamp_002.location = (-28.44, -9.982, 16.42)
ob_lamp_002.rotation_euler = (0.6503, 0.05522, 1.866)
ob_lamp_002.scale = (2.558, 4.515, 3.599)
ob_lamp_002.lock_rotations_4d = False
ob_lamp_002.empty_display_type = 'ARROWS'
ob_lamp_002.color = (0.0, 0.0, 0.0, 0.0)
ob_lamp_002.lineart.crease_threshold = 0.0
ob_lamp_003.location = (-28.44, 22.5, 16.42)
ob_lamp_003.rotation_euler = (0.6503, 0.05522, 1.866)
ob_lamp_003.scale = (2.558, 4.515, 3.599)
ob_lamp_003.lock_rotations_4d = False
ob_lamp_003.empty_display_type = 'ARROWS'
ob_lamp_003.color = (0.0, 0.0, 0.0, 0.0)
ob_lamp_003.lineart.crease_threshold = 0.0
ob_cube_002.location = (6.957, -9.753, 0.7503)
ob_cube_002.rotation_euler = (0.0, -0.0, 1.571)
ob_cube_002.lineart.crease_threshold = 0.0
ob_cube_003.location = (6.957, 9.751, 0.7503)
ob_cube_003.rotation_euler = (0.0, -0.0, 1.571)
ob_cube_003.lineart.crease_threshold = 0.0
ob_cube_000.location = (26.95, 0.0, 0.7503)
ob_cube_000.lineart.crease_threshold = 0.0
ob_cube_005.location = (-11.78, 8.499, -7.05)
ob_cube_005.lineart.crease_threshold = 0.0
ob_cube_006.location = (25.7, -8.503, -7.05)
ob_cube_006.lineart.crease_threshold = 0.0
ob_cube_007.location = (25.7, 8.499, -7.05)
ob_cube_007.lineart.crease_threshold = 0.0
ob_cube_009.location = (7.007, 0.3368, -17.18)
ob_cube_009.lineart.crease_threshold = 0.0

# ---- collection membership
col_collection_1.objects.link(ob_cube_008)
col_collection_1.objects.link(ob_cube_004)
col_collection_1.objects.link(ob_cube)
col_collection_1.objects.link(ob_cube_001)
col_collection_1.objects.link(ob_lamp)
col_collection_1.objects.link(ob_camera)
col_collection_1.objects.link(ob_lamp_001)
col_collection_1.objects.link(ob_lamp_002)
col_collection_1.objects.link(ob_lamp_003)
col_collection_1.objects.link(ob_cube_002)
col_collection_1.objects.link(ob_cube_003)
col_collection_1.objects.link(ob_cube_000)
col_collection_1.objects.link(ob_cube_005)
col_collection_1.objects.link(ob_cube_006)
col_collection_1.objects.link(ob_cube_007)
col_collection_1.objects.link(ob_cube_009)

# ---- scene / render settings (as saved in the file)
scene.camera = ob_camera
scene.frame_start = 1; scene.frame_end = 250; scene.frame_set(1)
scene.render.engine = 'CYCLES'
scene.render.resolution_percentage = 50
scene.render.dither_intensity = 0.0
scene.cycles.use_denoising = False
scene.cycles.samples = 128
scene.cycles.sampling_pattern = 'TABULATED_SOBOL'
scene.cycles.light_sampling_threshold = 0.0
scene.cycles.use_adaptive_sampling = False
scene.cycles.use_light_tree = False
scene.cycles.blur_glossy = 0.0
scene.cycles.sample_clamp_indirect = 0.0
scene.view_settings.view_transform = 'Standard'
bpy.context.view_layer.update()
